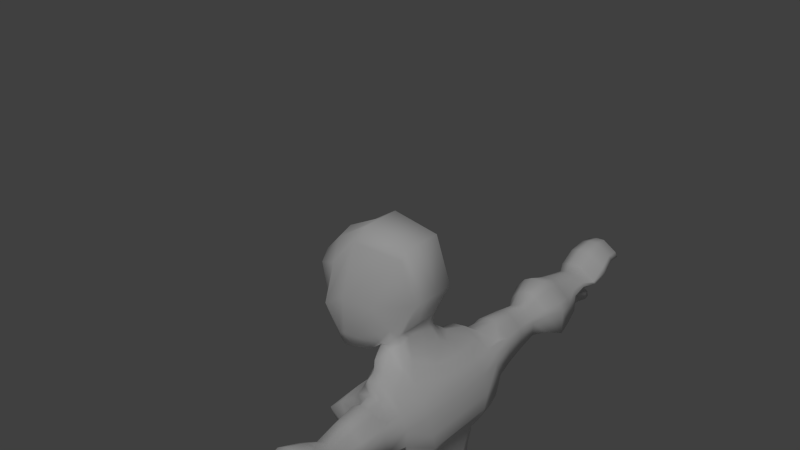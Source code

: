 # Source: goblinModelblend4.blend  (saved by Blender 2.72.0; exported with 4.5.12 LTS)
import bpy
from mathutils import Matrix  # noqa: F401  (used for matrix-valued properties, if any)

bpy.ops.wm.read_factory_settings(use_empty=True)
scene = bpy.context.scene
scene.name = 'Scene'

# ---- collections
col_collection_1 = bpy.data.collections.new('Collection 1'); scene.collection.children.link(col_collection_1)

# ---- materials (node trees are filled in below, after node groups)
mat_material_001 = bpy.data.materials.new('Material.001')
mat_material_001.alpha_threshold = 0.0
mat_material_001.use_transparent_shadow = False
mat_material_001.roughness = 0.5

# ---- material node trees

# ---- world
world_world = bpy.data.worlds.new('World'); scene.world = world_world
world_world.color = (0.05088, 0.05088, 0.05088)
world_world.use_sun_shadow = False
world_world.sun_shadow_jitter_overblur = 0.0
world_world.cycles.sampling_method = 'MANUAL'
world_world.cycles.sample_map_resolution = 256

# ---- lights
light_hemi = bpy.data.lights.new('Hemi', 'SUN')
light_hemi.transmission_factor = 0.0
light_hemi.angle = 0.1993
light_hemi.energy = 1.0
light_hemi.shadow_buffer_clip_start = 0.5
light_hemi.shadow_soft_size = 0.1
light_hemi.shadow_cascade_max_distance = 1000.0
light_hemi.cycles.use_multiple_importance_sampling = False

# ---- meshes
me_cube_001 = bpy.data.meshes.new('Cube.001')
me_cube_001.from_pydata([(0.7936, 0.0, 0.01811), (-0.7603, 0.939, -0.2539), (0.7364, 0.9459, -0.01011), (-0.9193, 0.0, 0.01434), (0.7323, 0.9371, 0.05679), (-0.7553, 0.9632, -0.09675), (0.7046, 0.9552, -0.005734), (-0.8767, 0.6573, 0.06785), (-0.94, 0.0, -0.1905), (-0.9161, 0.0, -0.4127), (0.8605, 0.0, -0.05905), (0.9609, 0.0, -0.08358), (0.7992, 0.0, 0.2513), (-0.9247, 0.0, 0.2139), (0.7356, 0.9575, 0.2567), (-0.8771, 0.6807, 0.2451), (0.8483, 0.0, 0.5002), (-0.8772, 0.0, 0.4539), (0.7793, 0.9604, 0.4907), (-0.838, 0.6745, 0.4679), (0.8801, 0.0, 0.6601), (-0.8894, 0.0, 0.6027), (0.8083, 0.954, 0.6686), (-0.8338, 0.6769, 0.624), (0.9552, 0.0, 0.923), (-0.8357, 0.0, 0.7923), (0.8978, 0.9853, 0.9621), (-0.7814, 0.8191, 0.8046), (1.109, 0.0, 1.165), (-0.6751, 0.0, 1.058), (1.131, 1.04, 1.207), (-0.6381, 0.8481, 1.104), (1.251, 0.0, 1.363), (-0.7061, 0.0, 1.331), (1.2, 1.103, 1.419), (-0.6497, 1.096, 1.377), (1.258, 0.0, 1.659), (-0.6535, 0.0, 1.614), (1.14, 1.316, 1.714), (-0.599, 1.223, 1.637), (1.155, 0.0, 1.985), (-0.3751, 0.0, 1.927), (1.101, 1.233, 1.975), (-0.3282, 1.24, 1.891), (1.077, 0.0, 2.125), (-0.09218, 0.0, 2.11), (1.031, 1.238, 2.095), (-0.07478, 1.238, 2.055), (0.9674, 0.0, 2.295), (-0.02144, 0.0, 2.308), (0.9255, 1.208, 2.22), (0.008377, 1.199, 2.176), (0.7268, 0.0, 2.435), (0.7368, 1.08, 2.402), (0.0415, 1.058, 2.273), (0.5011, 0.0, 2.644), (-0.08737, 0.0, 2.522), (0.3367, 0.0, 2.953), (0.3009, 0.4326, 2.866), (-0.9252, 0.4976, 0.2317), (-0.9377, 0.5969, -0.195), (-0.9198, 0.4857, 0.03301), (0.9682, 0.5716, -0.09449), (0.8586, 0.6053, 0.01495), (-0.9119, 0.5705, -0.4152), (0.9289, 0.5951, -0.07254), (0.8643, 0.6177, 0.2435), (-0.8779, 0.4975, 0.4698), (0.9133, 0.6175, 0.4911), (-0.8899, 0.6107, 0.602), (0.9452, 0.6109, 0.6521), (-0.835, 0.6272, 0.7951), (1.021, 0.6264, 0.9159), (-0.6752, 0.6516, 1.06), (1.175, 0.6509, 1.158), (-0.7065, 0.6857, 1.333), (1.252, 0.6852, 1.366), (-0.6529, 0.7669, 1.616), (1.258, 0.7669, 1.662), (-0.3752, 0.7684, 1.927), (1.155, 0.7681, 1.985), (-0.09689, 0.7667, 2.105), (1.078, 0.7671, 2.124), (-0.03059, 0.7208, 2.271), (0.9726, 0.7223, 2.243), (0.7495, 0.6172, 2.372), (-0.08707, 0.5995, 2.521), (0.5104, 0.3821, 2.628), (-0.2598, 1.127, -0.1102), (0.2943, 1.124, -0.08803), (0.3643, 1.074, -0.2414), (-0.2258, 1.078, -0.3267), (-0.3596, 1.123, 0.01212), (0.299, 1.123, 0.01061), (-0.3599, 1.145, 0.2232), (0.3012, 1.144, 0.2267), (-0.3152, 1.144, 0.4624), (0.3467, 1.145, 0.4673), (-0.309, 1.133, 0.6127), (0.3643, 1.132, 0.6206), (-0.2437, 1.16, 0.8381), (0.4317, 1.161, 0.8556), (-0.09856, 1.201, 1.079), (0.5787, 1.206, 1.091), (-0.08708, 1.26, 1.321), (0.6296, 1.262, 1.326), (-0.03744, 1.406, 1.665), (0.5417, 1.276, 1.579), (0.2781, 1.409, 2.203), (0.7067, 1.413, 2.203), (0.3691, 1.322, 2.384), (0.6274, 1.338, 2.392), (0.1798, 1.144, 2.486), (0.454, 1.157, 2.526), (0.1088, 0.9041, 2.492), (-0.02029, 0.7316, 2.589), (0.3267, 0.0, 3.087), (-0.2037, 0.0, 2.519), (-0.1728, 0.412, 2.674), (0.2819, 0.4654, 3.039), (-0.4316, 1.041, -0.4141), (0.7781, 0.8289, -0.2745), (-0.7858, 0.0, -0.5918), (1.127, 0.0, -0.2993), (1.124, 0.5878, -0.3053), (-0.7768, 0.5846, -0.598), (0.3902, 1.131, -0.4069), (-0.04423, 1.134, -0.466), (-0.4157, 1.041, -0.5743), (-0.6539, 0.0, -1.002), (-0.659, 0.2963, -0.9164), (-0.02305, 1.14, -0.6259), (0.6341, 0.9477, -0.482), (-0.3841, 1.038, -0.6297), (1.159, 0.0, -0.5869), (-0.6434, 0.0, -1.011), (-0.4294, 1.031, -0.5701), (-0.01638, 1.077, -0.627), (1.158, 0.5925, -0.5791), (-0.6252, 0.3968, -0.9642), (0.4242, 1.131, -0.5652), (-0.02817, 1.139, -0.6261), (-0.3423, 0.5153, -1.919), (0.5435, 0.6697, -2.011), (0.9088, 0.0, -1.173), (-0.4578, 0.0, -1.096), (0.9163, 0.3967, -1.056), (-0.4629, 0.2767, -1.01), (-0.2258, 0.9826, -1.926), (0.2784, 0.9376, -2.011), (-0.01536, 0.0, -1.383), (0.5523, 0.0, -1.384), (-0.01266, 0.265, -1.293), (0.5634, 0.278, -1.296), (-0.004258, 1.503, 1.736), (0.528, 1.335, 1.639), (0.1392, 1.413, 2.023), (1.048, 1.701, 1.73), (1.045, 1.701, 2.091), (0.9899, 1.701, 2.217), (0.914, 1.533, 2.227), (0.7716, 1.701, 1.667), (0.9302, 2.626, 2.065), (0.7893, 1.701, 2.381), (0.5023, 1.699, 2.449), (0.6944, 1.701, 2.464), (0.2845, 1.701, 1.768), (0.5973, 1.701, 1.645), (0.2218, 1.701, 2.2), (0.9326, 2.626, 1.811), (0.3606, 1.701, 2.381), (0.9896, 2.155, 1.784), (0.9866, 2.155, 2.091), (0.9402, 2.155, 2.198), (0.7547, 2.155, 1.731), (1.027, 2.922, 1.767), (0.5418, 2.153, 2.395), (0.6891, 2.155, 2.408), (0.3407, 2.155, 1.816), (0.6065, 2.155, 1.712), (0.2874, 2.155, 2.184), (1.023, 2.922, 2.111), (0.4054, 2.155, 2.337), (0.7697, 2.155, 2.337), (0.8918, 2.626, 2.153), (0.7382, 2.626, 1.766), (1.155, 3.282, 2.092), (0.5803, 2.625, 2.318), (0.6839, 2.626, 2.327), (0.3955, 2.626, 1.837), (0.6155, 2.626, 1.751), (0.3513, 2.626, 2.141), (1.16, 3.282, 1.625), (0.449, 2.626, 2.268), (0.7506, 2.626, 2.268), (0.9714, 2.922, 2.23), (0.7638, 2.922, 1.708), (1.083, 3.628, 1.648), (0.7806, 2.922, 2.386), (0.513, 2.92, 2.45), (0.6904, 2.922, 2.465), (0.3008, 2.922, 1.803), (0.5981, 2.922, 1.686), (0.2411, 2.922, 2.214), (1.08, 3.628, 2.044), (0.3731, 2.922, 2.386), (1.085, 3.282, 2.255), (0.8024, 3.282, 1.544), (0.9959, 3.981, 2.056), (0.4229, 3.281, 2.552), (0.7026, 3.282, 2.574), (0.1725, 3.282, 1.674), (0.577, 3.282, 1.515), (0.09139, 3.282, 2.233), (0.999, 3.981, 1.738), (0.2709, 3.282, 2.467), (0.8253, 3.282, 2.467), (1.02, 3.628, 2.182), (0.7803, 3.628, 1.579), (0.4447, 5.34, 2.515), (0.7997, 3.628, 2.362), (0.4746, 3.626, 2.435), (0.6956, 3.628, 2.453), (0.2461, 3.628, 1.69), (0.5891, 3.628, 1.554), (0.1773, 3.628, 2.163), (1.069, 4.947, 2.161), (0.3296, 3.628, 2.361), (0.9479, 3.981, 2.166), (0.7558, 3.981, 1.683), (0.7714, 3.981, 2.31), (0.5317, 3.98, 2.371), (0.6879, 3.981, 2.384), (0.3273, 3.981, 1.771), (0.6025, 3.981, 1.663), (0.2721, 3.981, 2.152), (0.3942, 3.981, 2.31), (0.2865, 4.943, 2.269), (0.9137, 5.341, 2.339), (0.5661, 4.298, 2.298), (0.7806, 4.299, 2.263), (0.8107, 4.254, 1.791), (0.4399, 5.643, 2.457), (0.2898, 5.341, 2.463), (0.8944, 4.855, 2.041), (0.8056, 5.288, 2.193), (1.006, 4.947, 2.272), (0.4431, 4.299, 2.263), (0.4919, 4.512, 1.902), (0.4626, 1.029, -1.548), (-0.2832, 1.123, -1.543), (0.819, 0.6468, -1.56), (-0.4483, 0.4233, -1.543), (0.3105, 1.226, -1.544), (-0.0018, 1.233, -1.54), (0.2573, 0.952, -2.134), (-0.2916, 1.028, -2.134), (0.6384, 0.4241, -1.533), (-0.2855, 0.295, -1.55), (0.4843, 0.6679, -2.134), (-0.3913, 0.5257, -2.128), (0.02002, 0.3, -1.548), (0.3952, 0.3029, -1.554), (0.1751, 1.079, -2.011), (-0.03779, 1.08, -2.011), (-0.3768, 0.4955, -2.24), (0.4962, 0.6644, -2.251), (0.4199, 0.5642, -1.984), (-0.251, 0.4495, -2.011), (-0.2661, 1.064, -2.246), (0.2443, 0.9798, -2.251), (-0.02881, 0.4557, -2.011), (0.25, 0.4554, -2.011), (0.1689, 1.102, -2.134), (-0.01335, 1.103, -2.134), (0.2386, 0.9908, -2.376), (-0.233, 1.073, -2.376), (0.3785, 0.549, -2.107), (-0.1959, 0.4342, -2.134), (0.4849, 0.6824, -2.376), (-0.3413, 0.5195, -2.369), (-0.005665, 0.4408, -2.134), (0.2331, 0.4406, -2.134), (0.1462, 1.146, -2.251), (-0.05617, 1.148, -2.251), (-0.2632, 0.58, -2.486), (0.4716, 0.7138, -2.493), (0.3787, 0.5198, -2.224), (-0.2588, 0.4051, -2.251), (-0.167, 1.061, -2.493), (0.2525, 0.988, -2.493), (-0.04764, 0.4123, -2.251), (0.2174, 0.4121, -2.251), (0.1426, 1.153, -2.376), (-0.0552, 1.155, -2.376), (0.37, 0.5436, -2.349), (-0.2533, 0.4288, -2.376), (-0.04686, 0.436, -2.376), (0.2122, 0.4357, -2.376), (0.1671, 1.133, -2.493), (-0.008807, 1.134, -2.493), (0.5171, 1.166, -3.105), (-0.03282, 1.262, -3.105), (0.3694, 0.603, -2.466), (-0.185, 0.4883, -2.493), (0.8043, 0.8069, -3.105), (-0.159, 0.5913, -3.099), (-0.00139, 0.4946, -2.493), (0.229, 0.4944, -2.493), (-0.281, 0.5905, -2.692), (0.6081, 0.7735, -2.699), (-0.1645, 1.193, -2.699), (0.343, 1.105, -2.699), (0.2398, 1.28, -2.699), (0.02688, 1.282, -2.699), (-0.04688, 0.6081, -3.442), (0.815, 0.8688, -3.448), (0.4845, 0.6154, -2.672), (-0.1863, 0.5006, -2.699), (0.06603, 1.391, -3.448), (0.558, 1.281, -3.448), (0.03585, 0.5082, -2.699), (0.3147, 0.508, -2.699), (0.4052, 1.356, -3.105), (0.1746, 1.358, -3.105), (0.5809, 1.33, -3.672), (0.0762, 1.454, -3.581), (0.6704, 0.616, -3.08), (-0.05645, 0.5112, -3.105), (0.8334, 0.8627, -3.72), (-0.03475, 0.5551, -3.554), (0.1843, 0.5195, -3.105), (0.4864, 0.5192, -3.105), (0.4579, 1.498, -3.448), (0.2516, 1.5, -3.448), (-0.0601, 0.6372, -3.719), (0.7823, 0.8627, -3.86), (0.6951, 0.6346, -3.423), (0.04489, 0.5298, -3.448), (0.03603, 1.416, -3.742), (0.5298, 1.33, -3.813), (0.2603, 0.5393, -3.448), (0.5305, 0.539, -3.448), (0.4826, 1.576, -3.653), (0.2585, 1.578, -3.615), (0.7157, 0.5835, -3.673), (0.05543, 0.4786, -3.577), (0.2671, 0.4894, -3.617), (0.5539, 0.4891, -3.667), (0.4315, 1.576, -3.794), (0.2287, 1.578, -3.756), (0.6646, 0.5835, -3.814), (0.02562, 0.4786, -3.718), (0.2373, 0.4894, -3.758), (0.5028, 0.4891, -3.808), (-0.3096, 0.6479, -3.969), (0.826, 0.9053, -4.149), (-0.1757, 1.503, -3.993), (0.4747, 1.418, -4.101), (0.3378, 1.689, -4.083), (0.0557, 1.691, -4.045), (0.6615, 0.5987, -4.1), (-0.2268, 0.4835, -4.007), (-0.5076, 0.7923, -4.107), (0.06759, 0.4953, -4.047), (0.4371, 0.4949, -4.096), (-0.4376, 0.8046, -4.056), (0.8104, 0.9711, -4.311), (-0.3043, 1.498, -4.064), (0.4383, 1.386, -4.269), (0.2935, 1.605, -4.253), (-0.005331, 1.607, -4.219), (0.8222, 0.9561, -4.724), (0.6362, 0.7232, -4.267), (-0.3046, 0.63, -4.185), (-0.3358, 1.445, -4.167), (0.4249, 1.371, -4.57), (0.007263, 0.6396, -4.22), (0.3986, 0.6393, -4.265), (-0.04896, 1.592, -4.386), (0.08018, 1.474, -4.642), (-0.4485, 1.534, -4.224), (0.6417, 0.7082, -4.629), (0.3563, 1.036, -4.804), (-0.5685, 0.8447, -4.147), (0.3824, 0.6243, -4.554), (0.2701, 1.59, -4.51), (-0.3685, 0.615, -4.262), (-0.03551, 0.6246, -4.391), (-0.02735, 1.705, -4.579), (-0.2491, 1.708, -4.449), (-1.031, 0.8673, -4.406), (-0.8918, 1.044, -4.934), (0.2326, 0.7737, -4.708), (-0.4712, 0.6752, -4.318), (-1.014, 1.511, -4.46), (-0.9338, 1.454, -4.809), (-0.2398, 0.6853, -4.454), (0.05067, 0.685, -4.625), (-0.2949, 1.451, -4.132), (0.5167, 1.378, -4.428), (0.3516, 1.597, -4.39), (0.0112, 1.599, -4.311), (0.9406, 0.9636, -4.526), (-0.4806, 0.7985, -4.083), (0.7452, 0.7157, -4.456), (-0.3297, 0.6225, -4.232), (0.02555, 0.6321, -4.314), (0.4714, 0.6318, -4.417), (-0.4396, 1.515, -4.721), (-0.7133, 1.576, -4.346), (-0.2967, 1.034, -4.86), (-0.7729, 0.8208, -4.285), (-0.4953, 1.768, -4.667), (-0.6101, 1.77, -4.555), (-1.231, 1.374, -4.843), (-1.294, 1.428, -4.546), (-0.3503, 0.747, -4.795), (-0.7251, 0.6391, -4.443), (-1.197, 1.047, -4.943), (-1.307, 0.9142, -4.503), (-0.6053, 0.6502, -4.56), (-0.4549, 0.6498, -4.706), (-0.9502, 1.669, -4.76), (-0.9839, 1.671, -4.659), (-1.484, 0.971, -4.58), (-1.407, 1.062, -4.922), (-0.9037, 0.7995, -4.88), (-1.018, 0.7076, -4.558), (-1.475, 1.354, -4.61), (-1.43, 1.306, -4.852), (-0.9825, 0.7171, -4.663), (-0.9383, 0.7168, -4.795), (-1.243, 1.546, -4.805), (-1.27, 1.547, -4.725), (-1.541, 1.174, -4.81), (-1.559, 1.192, -4.756), (-1.207, 0.852, -4.9), (-1.297, 0.7786, -4.645), (-1.531, 1.103, -4.837), (-1.562, 1.056, -4.744), (-1.269, 0.7862, -4.729), (-1.234, 0.7859, -4.833), (-1.439, 1.434, -4.825), (-1.458, 1.435, -4.769), (-1.413, 0.9164, -4.892), (-1.477, 0.8616, -4.713), (-1.457, 0.8673, -4.771), (-1.432, 0.8671, -4.845), (-1.544, 1.211, -4.799), (-1.552, 1.211, -4.776), (-1.54, 1.138, -4.809), (-1.556, 1.136, -4.762), (-1.534, 1.06, -4.825), (-1.559, 1.044, -4.754), (-1.544, 1.151, -4.798), (-1.551, 1.151, -4.779), (-1.551, 1.046, -4.777), (-1.542, 1.046, -4.807), (-0.1192, 1.394, -3.222), (-0.08818, 1.434, -3.338), (0.6526, 1.282, -3.183), (0.6692, 1.316, -3.298), (0.4952, 1.521, -3.163), (0.515, 1.567, -3.277), (0.1904, 1.59, -3.288), (0.1672, 1.543, -3.173), (0.9594, 0.8535, -3.317), (0.9558, 0.8321, -3.203), (-0.2552, 0.5466, -3.255), (-0.2178, 0.5523, -3.37), (0.7918, 0.5226, -3.311), (0.7803, 0.5133, -3.197), (-0.06892, 0.3777, -3.242), (-0.03591, 0.3841, -3.357), (0.2125, 0.3774, -3.228), (0.2381, 0.384, -3.342), (0.5535, 0.3884, -3.339), (0.5378, 0.3815, -3.224), (0.1692, 1.412, -3.155), (0.9154, 0.8891, -3.177), (0.7509, 0.6663, -3.166), (0.5241, 0.5705, -3.192), (-0.09612, 1.307, -3.191), (0.6164, 1.223, -3.162), (0.4712, 1.399, -3.147), (-0.2296, 0.6802, -3.214), (-0.06559, 0.5666, -3.205), (0.205, 0.5681, -3.195), (-0.2813, 1.073, -1.729), (0.3986, 1.003, -1.777), (0.2604, 1.181, -1.776), (-0.02601, 1.189, -1.771), (0.7159, 0.653, -1.787), (-0.4269, 0.4576, -1.723), (0.5509, 0.4655, -1.754), (-0.2797, 0.3402, -1.773), (-0.001999, 0.3439, -1.772), (0.3352, 0.3468, -1.776), (-0.9388, 0.0, -0.159), (0.7086, 0.9473, -0.01822), (-0.7668, 0.961, -0.08688), (0.8707, 0.0, -0.07913), (0.9335, 0.5999, -0.1026), (-0.9384, 0.5965, -0.1688), (0.2961, 1.12, -0.09616), (-0.2633, 1.129, -0.1078), (-0.2716, 1.061, -1.716), (0.3845, 0.9933, -1.766), (0.2512, 1.167, -1.765), (-0.4135, 0.4644, -1.71), (-0.2754, 0.3552, -1.762), (-0.003891, 0.3595, -1.762), (-0.02608, 1.174, -1.761), (0.697, 0.6535, -1.774), (0.5373, 0.4782, -1.743), (0.328, 0.3619, -1.766), (-0.03764, 0.0, 2.433), (0.4991, 0.5842, 2.518), (0.05299, 0.9476, 2.403), (-0.03272, 0.6274, 2.413), (0.3355, 0.2654, 2.954), (0.3145, 0.8061, 2.578), (0.1436, 0.5558, 2.764), (0.3253, 0.3821, 3.086), (-0.08928, 0.463, 2.748), (0.08526, 0.5267, 2.828), (-0.6684, 0.0, 2.273), (0.4014, 0.0, 4.658), (0.3111, 0.4441, 4.456), (-0.6061, 0.3908, 2.412), (0.6948, 0.0, 3.803), (-0.4735, 0.0, 2.39), (-0.4055, 0.3908, 2.472), (0.5962, 0.4441, 3.684), (0.6917, 0.3608, 3.8), (-0.2215, 0.4417, 2.695), (0.163, 0.5646, 3.16), (-0.4852, 0.0, 4.808), (-0.8197, 0.0, 2.216), (-0.8002, 0.3908, 2.367), (-0.5135, 0.6154, 4.589), (0.3986, 0.3608, 4.651), (-0.4377, 0.6192, 2.788), (-0.0856, 0.7421, 3.572), (-0.9724, 0.0, 2.199), (-1.168, 0.0, 4.451), (-0.9428, 0.6891, 4.091), (-0.9838, 0.3908, 2.317), (-0.4861, 0.3608, 4.801), (-0.7475, 0.6737, 2.78), (-0.6375, 0.8309, 3.628), (-1.167, 0.2869, 4.349), (-0.8754, 0.6493, 2.751), (-1.079, 0.7689, 3.308), (-1.102, 0.0, 2.356), (-1.385, 0.0, 4.054), (-1.298, 0.5851, 3.946), (-1.043, 0.4371, 2.455), (-1.365, 0.3672, 4.094), (-0.9971, 0.6071, 2.781), (-1.11, 0.631, 3.297), (-1.12, 0.0, 2.55), (-1.169, 0.4761, 3.204), (-1.128, 0.384, 2.628), (-1.349, 0.0, 3.441), (-1.403, 0.1643, 3.469), (-1.535, 0.0, 2.854), (-1.318, 0.0, 2.893), (-1.38, 0.1932, 2.875), (-0.9437, 0.4194, 2.586), (-1.046, 0.4017, 2.604), (-1.054, 0.0, 2.454), (-1.06, 0.0, 2.519), (-1.333, 0.0, 3.581), (-1.239, 0.3823, 3.095), (-1.327, 0.2388, 3.551), (-1.522, 0.066, 2.87), (-1.373, 0.07351, 3.453), (-1.344, 0.1162, 2.848), (-1.349, 0.0, 3.899), (-1.22, 0.3982, 3.742), (-1.294, 0.0, 3.71), (0.3167, 5.336, 2.34), (0.4611, 4.946, 2.477), (0.7748, 4.947, 2.417), (0.9678, 5.341, 2.243), (0.9386, 4.299, 2.18), (0.8441, 4.265, 1.917), (0.9816, 4.299, 2.116), (0.6207, 5.341, 2.527), (0.7148, 5.341, 2.463), (0.3883, 4.316, 1.949), (0.6656, 4.947, 2.49), (0.2813, 4.947, 2.417), (0.7875, 4.512, 1.619), (0.5413, 4.512, 1.682), (0.7059, 4.299, 2.306), (0.4611, 4.621, 2.297), (0.7748, 4.623, 2.237), (0.2813, 4.623, 2.237), (0.2781, 4.635, 2.116), (1.006, 4.623, 2.092), (0.8744, 4.523, 1.954), (1.038, 4.651, 2.044), (0.6656, 4.623, 2.311), (0.7855, 4.512, 1.794), (0.5185, 4.909, 1.753), (0.7489, 4.916, 1.546), (0.5671, 4.914, 1.603), (0.7369, 4.906, 1.653), (0.8868, 5.644, 2.289), (0.2923, 5.644, 2.407), (0.7691, 5.595, 2.156), (0.3215, 5.621, 2.295), (0.9384, 5.644, 2.197), (0.6076, 5.644, 2.468), (0.6973, 5.644, 2.408), (0.4667, 5.855, 2.248), (0.7458, 5.856, 2.143), (0.3746, 5.856, 2.217), (0.7051, 5.713, 2.144), (0.4152, 5.81, 2.2), (0.778, 5.856, 2.086), (0.5715, 5.856, 2.255), (0.6275, 5.856, 2.217), (0.7804, 4.755, 1.728), (0.7823, 4.755, 1.554), (0.4867, 4.755, 1.836), (0.5361, 4.755, 1.617)], [(108, 109), (131, 141), (145, 135), (109, 163), (135, 129)], [(60, 5, 1, 64), (89, 6, 2, 90), (506, 501, 7, 92), (63, 4, 14, 66), (2, 62, 124, 121), (503, 500, 4, 63), (94, 15, 19, 96), (65, 10, 11, 62), (504, 499, 3, 61), (92, 7, 15, 94), (61, 3, 13, 59), (96, 19, 23, 98), (66, 14, 18, 68), (59, 13, 17, 67), (98, 23, 27, 100), (68, 18, 22, 70), (67, 17, 21, 69), (100, 27, 31, 102), (70, 22, 26, 72), (69, 21, 25, 71), (102, 31, 35, 104), (72, 26, 30, 74), (71, 25, 29, 73), (104, 35, 39, 106), (74, 30, 34, 76), (73, 29, 33, 75), (76, 34, 38, 78), (75, 33, 37, 77), (78, 38, 42, 80), (77, 37, 41, 79), (108, 47, 51, 110), (80, 42, 46, 82), (79, 41, 45, 81), (110, 51, 54, 112), (82, 46, 50, 84), (81, 45, 49, 83), (84, 50, 53, 85), (8, 60, 64, 9), (0, 63, 66, 12), (9, 64, 125, 122), (502, 503, 63, 0), (6, 65, 62, 2), (501, 504, 61, 7), (7, 61, 59, 15), (12, 66, 68, 16), (15, 59, 67, 19), (16, 68, 70, 20), (19, 67, 69, 23), (20, 70, 72, 24), (23, 69, 71, 27), (24, 72, 74, 28), (27, 71, 73, 31), (28, 74, 76, 32), (31, 73, 75, 35), (32, 76, 78, 36), (35, 75, 77, 39), (36, 78, 80, 40), (39, 77, 79, 43), (40, 80, 82, 44), (43, 79, 81, 47), (44, 82, 84, 48), (47, 81, 83, 51), (48, 84, 85, 52), (52, 85, 87, 55), (5, 88, 91, 1), (88, 89, 90, 91), (500, 505, 93, 4), (505, 506, 92, 93), (62, 11, 123, 124), (64, 1, 120, 125), (14, 95, 97, 18), (95, 94, 96, 97), (4, 93, 95, 14), (93, 92, 94, 95), (18, 97, 99, 22), (97, 96, 98, 99), (22, 99, 101, 26), (99, 98, 100, 101), (26, 101, 103, 30), (101, 100, 102, 103), (30, 103, 105, 34), (103, 102, 104, 105), (34, 105, 107, 38), (105, 104, 106, 107), (110, 111, 165, 164), (155, 154, 166, 167), (154, 156, 168, 166), (50, 111, 113, 53), (111, 110, 112, 113), (90, 2, 121, 126), (91, 90, 126, 127), (121, 132, 140, 126), (122, 125, 130, 129), (121, 124, 138, 132), (139, 130, 128, 133), (1, 91, 127, 120), (129, 130, 139, 147, 145), (133, 141, 254, 250), (127, 141, 133, 128, 120), (124, 123, 134, 138), (125, 120, 128, 130), (139, 133, 250, 252), (138, 134, 144, 146), (141, 140, 253, 254), (138, 146, 257, 251), (147, 139, 252, 258), (151, 153, 146, 144), (146, 153, 262, 257), (152, 147, 258, 261), (145, 147, 152, 150), (150, 152, 153, 151), (153, 152, 261, 262), (107, 155, 167, 161), (107, 106, 154, 155), (167, 166, 178, 179), (159, 163, 165, 160), (166, 168, 180, 178), (168, 170, 182, 180), (161, 167, 179, 174), (111, 50, 160, 165), (50, 46, 159, 160), (46, 42, 158, 159), (42, 38, 157, 158), (38, 107, 161, 157), (179, 178, 189, 190), (178, 180, 191, 189), (180, 182, 193, 191), (174, 179, 190, 185), (164, 165, 177, 176), (159, 158, 172, 173), (158, 157, 171, 172), (157, 161, 174, 171), (190, 189, 201, 202), (189, 191, 203, 201), (191, 193, 205, 203), (185, 190, 202, 196), (176, 177, 188, 187), (173, 172, 162, 184), (172, 171, 169, 162), (171, 174, 185, 169), (202, 201, 211, 212), (201, 203, 213, 211), (203, 205, 215, 213), (196, 202, 212, 207), (187, 188, 200, 199), (184, 162, 181, 195), (162, 169, 175, 181), (169, 185, 196, 175), (212, 211, 223, 224), (211, 213, 225, 223), (213, 215, 227, 225), (207, 212, 224, 218), (199, 200, 210, 209), (195, 181, 186, 206), (181, 175, 192, 186), (175, 196, 207, 192), (214, 229, 241, 588), (208, 214, 588, 589), (225, 227, 236, 235), (231, 232, 597, 239), (209, 210, 222, 221), (206, 186, 204, 217), (186, 192, 197, 204), (192, 207, 218, 197), (235, 236, 247, 248), (232, 230, 240, 597), (228, 208, 589, 587), (222, 220, 230, 232), (229, 234, 595, 241), (220, 217, 228, 230), (233, 235, 248, 596), (230, 228, 587, 240), (224, 234, 229, 218), (233, 234, 224, 223), (234, 233, 596, 595), (236, 231, 239, 247), (510, 507, 148, 142), (509, 508, 149, 263), (513, 509, 263, 264), (514, 515, 267, 143), (511, 510, 142, 268), (515, 516, 272, 267), (512, 511, 268, 271), (516, 512, 271, 272), (132, 138, 251, 249), (142, 148, 256, 260), (263, 149, 255, 273), (264, 263, 273, 274), (143, 267, 277, 259), (268, 142, 260, 278), (267, 272, 282, 277), (271, 268, 278, 281), (272, 271, 281, 282), (507, 513, 264, 148), (508, 514, 143, 149), (260, 256, 269, 265), (273, 255, 270, 283), (274, 273, 283, 284), (259, 277, 287, 266), (278, 260, 265, 288), (277, 282, 292, 287), (281, 278, 288, 291), (282, 281, 291, 292), (148, 264, 274, 256), (149, 143, 259, 255), (265, 269, 276, 280), (283, 270, 275, 293), (284, 283, 293, 294), (266, 287, 295, 279), (288, 265, 280, 296), (287, 292, 298, 295), (291, 288, 296, 297), (292, 291, 297, 298), (256, 274, 284, 269), (255, 259, 266, 270), (280, 276, 289, 285), (293, 275, 290, 299), (294, 293, 299, 300), (279, 295, 303, 286), (296, 280, 285, 304), (295, 298, 308, 303), (297, 296, 304, 307), (298, 297, 307, 308), (269, 284, 294, 276), (270, 266, 279, 275), (285, 289, 311, 309), (299, 290, 312, 313), (300, 299, 313, 314), (286, 303, 317, 310), (304, 285, 309, 318), (303, 308, 322, 317), (307, 304, 318, 321), (308, 307, 321, 322), (276, 294, 300, 289), (275, 279, 286, 290), (309, 311, 302, 306), (313, 312, 301, 323), (314, 313, 323, 324), (310, 317, 327, 305), (318, 309, 306, 328), (317, 322, 332, 327), (321, 318, 328, 331), (322, 321, 331, 332), (289, 300, 314, 311), (290, 286, 310, 312), (470, 460, 319, 315), (464, 462, 320, 333), (465, 464, 333, 334), (467, 471, 337, 316), (474, 470, 315, 338), (471, 477, 342, 337), (476, 474, 338, 341), (477, 476, 341, 342), (311, 314, 324, 302), (312, 310, 305, 301), (315, 319, 326, 330), (333, 320, 325, 343), (334, 333, 343, 344), (316, 337, 345, 329), (338, 315, 330, 346), (337, 342, 348, 345), (341, 338, 346, 347), (342, 341, 347, 348), (460, 465, 334, 319), (462, 467, 316, 320), (330, 326, 339, 335), (343, 325, 340, 349), (344, 343, 349, 350), (329, 345, 351, 336), (346, 330, 335, 352), (345, 348, 354, 351), (347, 346, 352, 353), (348, 347, 353, 354), (319, 334, 344, 326), (320, 316, 329, 325), (335, 339, 357, 355), (349, 340, 358, 359), (350, 349, 359, 360), (336, 351, 361, 356), (352, 335, 355, 362), (351, 354, 365, 361), (353, 352, 362, 364), (354, 353, 364, 365), (326, 344, 350, 339), (325, 329, 336, 340), (355, 357, 368, 366), (359, 358, 369, 370), (360, 359, 370, 371), (356, 361, 373, 367), (362, 355, 366, 374), (361, 365, 378, 373), (364, 362, 374, 377), (365, 364, 377, 378), (339, 350, 360, 357), (340, 336, 356, 358), (405, 408, 385, 382), (357, 360, 371, 368), (358, 356, 367, 369), (386, 376, 380, 389), (388, 387, 394, 397), (384, 381, 410, 412), (389, 380, 409, 413), (390, 389, 413, 414), (383, 393, 417, 411), (394, 384, 412, 418), (393, 398, 422, 417), (397, 394, 418, 421), (398, 397, 421, 422), (376, 372, 383, 380), (366, 368, 399, 404), (370, 369, 400, 401), (371, 370, 401, 402), (367, 373, 405, 403), (374, 366, 404, 406), (373, 378, 408, 405), (377, 374, 406, 407), (378, 377, 407, 408), (368, 371, 402, 399), (369, 367, 403, 400), (412, 410, 395, 391), (413, 409, 396, 423), (414, 413, 423, 424), (411, 417, 427, 392), (418, 412, 391, 428), (417, 422, 432, 427), (421, 418, 428, 431), (422, 421, 431, 432), (381, 390, 414, 410), (380, 383, 411, 409), (391, 395, 416, 420), (423, 396, 415, 433), (424, 423, 433, 434), (392, 427, 437, 419), (428, 391, 420, 438), (427, 432, 442, 437), (431, 428, 438, 441), (432, 431, 441, 442), (410, 414, 424, 395), (409, 411, 392, 396), (420, 416, 429, 425), (433, 415, 430, 443), (434, 433, 443, 444), (419, 437, 445, 426), (438, 420, 425, 446), (437, 442, 448, 445), (441, 438, 446, 447), (442, 441, 447, 448), (395, 424, 434, 416), (396, 392, 419, 415), (425, 429, 436, 440), (443, 430, 435, 449), (444, 443, 449, 450), (426, 445, 453, 439), (446, 425, 440, 454), (445, 448, 458, 453), (447, 446, 454, 457), (448, 447, 457, 458), (416, 434, 444, 429), (415, 419, 426, 430), (436, 450, 456, 452), (440, 436, 452, 454), (449, 435, 451, 455), (450, 449, 455, 456), (458, 455, 451, 453), (454, 452, 456, 457), (457, 456, 455, 458), (435, 439, 453, 451), (429, 444, 450, 436), (430, 426, 439, 435), (486, 483, 459, 469), (469, 459, 460, 470), (485, 484, 461, 463), (463, 461, 462, 464), (479, 485, 463, 466), (466, 463, 464, 465), (480, 481, 472, 468), (468, 472, 471, 467), (487, 486, 469, 473), (473, 469, 470, 474), (481, 482, 478, 472), (472, 478, 477, 471), (488, 487, 473, 475), (475, 473, 474, 476), (482, 488, 475, 478), (478, 475, 476, 477), (483, 479, 466, 459), (459, 466, 465, 460), (484, 480, 468, 461), (461, 468, 467, 462), (306, 302, 483, 486), (323, 301, 484, 485), (324, 323, 485, 479), (305, 327, 481, 480), (328, 306, 486, 487), (327, 332, 482, 481), (331, 328, 487, 488), (332, 331, 488, 482), (302, 324, 479, 483), (301, 305, 480, 484), (252, 250, 489, 494), (253, 249, 490, 491), (254, 253, 491, 492), (251, 257, 495, 493), (258, 252, 494, 496), (257, 262, 498, 495), (261, 258, 496, 497), (262, 261, 497, 498), (250, 254, 492, 489), (249, 251, 493, 490), (88, 5, 501, 506), (65, 6, 500, 503), (60, 8, 499, 504), (10, 65, 503, 502), (5, 60, 504, 501), (6, 89, 505, 500), (89, 88, 506, 505), (494, 489, 507, 510), (491, 490, 508, 509), (492, 491, 509, 513), (493, 495, 515, 514), (496, 494, 510, 511), (495, 498, 516, 515), (497, 496, 511, 512), (498, 497, 512, 516), (489, 492, 513, 507), (490, 493, 514, 508), (127, 126, 140, 141), (140, 132, 249, 253), (236, 227, 221, 231), (227, 215, 209, 221), (215, 205, 199, 209), (205, 193, 187, 199), (193, 182, 176, 187), (182, 170, 164, 176), (557, 561, 563, 575, 576, 581), (119, 526, 537, 534), (118, 117, 532, 533), (524, 119, 534, 535), (525, 118, 533, 536), (526, 525, 536, 537), (531, 535, 542, 528), (534, 537, 544, 529), (533, 532, 527, 530), (535, 534, 529, 542), (536, 533, 530, 543), (537, 536, 543, 544), (529, 544, 551, 541), (528, 542, 549, 538), (530, 527, 539, 540), (542, 529, 541, 549), (543, 530, 540, 550), (544, 543, 550, 551), (538, 549, 552, 546), (541, 551, 554, 547), (540, 539, 545, 548), (549, 541, 547, 552), (550, 540, 548, 553), (551, 550, 553, 554), (547, 554, 561, 557), (546, 552, 559, 556), (548, 545, 555, 558), (552, 547, 557, 559), (553, 548, 558, 560), (554, 553, 560, 561), (570, 558, 555, 572), (564, 560, 570, 571), (563, 561, 560, 564), (564, 562, 568, 579, 569), (563, 564, 569, 575), (578, 566, 569, 577), (577, 569, 579), (576, 575, 569, 566), (574, 576, 566, 578, 565), (564, 571, 573, 562), (571, 570, 572, 573), (582, 581, 576, 574), (565, 578, 577, 567), (567, 577, 579, 568), (560, 558, 570), (116, 524, 535, 531), (556, 559, 557, 580), (580, 557, 581, 582), (204, 208, 228, 217), (223, 225, 235, 233), (197, 214, 208, 204), (222, 232, 231, 221), (214, 197, 218, 229), (588, 606, 248, 601, 603), (603, 601, 237, 244), (240, 587, 602, 599), (597, 240, 599, 605), (248, 247, 600, 601), (247, 239, 598, 600), (589, 588, 603, 604), (587, 589, 604, 602), (239, 597, 605, 598), (626, 627, 608, 610), (588, 241, 595, 606), (610, 608, 609, 607), (628, 626, 610, 607), (629, 628, 607, 609), (627, 629, 609, 608), (244, 237, 583, 245), (599, 602, 246, 585), (605, 599, 585, 593), (601, 600, 594, 237), (600, 598, 584, 594), (604, 603, 244, 226), (602, 604, 226, 246), (598, 605, 593, 584), (245, 583, 614, 613), (585, 246, 238, 591), (593, 585, 591, 590), (237, 594, 243, 583), (594, 584, 219, 243), (226, 244, 245, 586), (246, 226, 586, 238), (584, 593, 590, 219), (613, 614, 622, 621), (591, 238, 611, 617), (590, 591, 617, 616), (583, 243, 612, 614), (243, 219, 242, 612), (586, 245, 613, 615), (238, 586, 615, 611), (219, 590, 616, 242), (618, 624, 625, 619, 623, 621, 622, 620), (617, 611, 619, 625), (616, 617, 625, 624), (614, 612, 620, 622), (612, 242, 618, 620), (615, 613, 621, 623), (611, 615, 623, 619), (242, 616, 624, 618), (606, 595, 627, 626), (248, 606, 626, 628), (596, 248, 628, 629), (595, 596, 629, 627), (106, 39, 43, 156), (156, 43, 47, 108), (112, 54, 519, 114), (83, 49, 517, 520), (86, 115, 114, 519), (85, 53, 518, 87), (520, 517, 56, 86), (87, 518, 58, 521), (51, 83, 520, 54), (54, 520, 86, 519), (55, 87, 521, 57), (53, 113, 522, 518), (113, 112, 114, 522), (518, 522, 523, 58), (522, 114, 115, 523), (156, 108, 170, 168), (106, 156, 154), (165, 163, 183, 177), (163, 159, 173, 183), (177, 183, 194, 188), (183, 173, 184, 194), (188, 194, 198, 200), (194, 184, 195, 198), (200, 198, 216, 210), (198, 195, 206, 216), (210, 216, 220, 222), (216, 206, 217, 220), (404, 399, 375, 363), (401, 400, 376, 386), (402, 401, 386, 379), (403, 405, 382, 372), (406, 404, 363, 387), (407, 406, 387, 388), (408, 407, 388, 385), (399, 402, 379, 375), (400, 403, 372, 376), (363, 375, 381, 384), (379, 386, 389, 390), (372, 382, 393, 383), (387, 363, 384, 394), (382, 385, 398, 393), (385, 388, 397, 398), (375, 379, 390, 381), (164, 170, 108, 110), (57, 521, 524, 116), (58, 523, 526, 119), (86, 56, 117, 118), (521, 58, 119, 524), (115, 86, 118, 525), (523, 115, 525, 526)])
me_cube_001.polygons.foreach_set('use_smooth', [True] * 588)
_uv = me_cube_001.uv_layers.new(name='UVMap')
_uv.uv.foreach_set('vector', [0.6425, 0.2325, 0.6201, 0.2667, 0.6116, 0.2538, 0.6276, 0.2166, 0.9656, 0.009726, 0.9653, 0.05191, 0.9639, 0.05418, 0.9499, 0.0147, 0.5647, 0.9335, 0.5151, 0.9399, 0.488, 0.926, 0.5533, 0.9225, 0.07571, 0.3536, 0.1169, 0.3503, 0.1199, 0.3735, 0.07992, 0.3767, 0.9639, 0.05418, 0.9637, 0.0879, 0.944, 0.09693, 0.9441, 0.06213, 0.07189, 0.3415, 0.1192, 0.3413, 0.1169, 0.3503, 0.07571, 0.3536, 0.5519, 0.9025, 0.4875, 0.9092, 0.486, 0.8876, 0.5532, 0.8797, 0.966, 0.08407, 0.9932, 0.1293, 0.9849, 0.1331, 0.9637, 0.0879, 0.4828, 0.9502, 0.4272, 0.9534, 0.4257, 0.9372, 0.4712, 0.9313, 0.5533, 0.9225, 0.488, 0.926, 0.4875, 0.9092, 0.5519, 0.9025, 0.4712, 0.9313, 0.4257, 0.9372, 0.4239, 0.9186, 0.4702, 0.9125, 0.5532, 0.8797, 0.486, 0.8876, 0.4848, 0.8726, 0.5518, 0.8652, 0.07992, 0.3767, 0.1199, 0.3735, 0.12, 0.3994, 0.08102, 0.4032, 0.4702, 0.9125, 0.4239, 0.9186, 0.4216, 0.8955, 0.4685, 0.8894, 0.5518, 0.8652, 0.4848, 0.8726, 0.4955, 0.8532, 0.5561, 0.8416, 0.08102, 0.4032, 0.12, 0.3994, 0.1201, 0.4185, 0.08072, 0.4201, 0.4685, 0.8894, 0.4216, 0.8955, 0.4202, 0.8815, 0.4771, 0.8758, 0.5561, 0.8416, 0.4955, 0.8532, 0.5001, 0.82, 0.5684, 0.8164, 0.08072, 0.4201, 0.1201, 0.4185, 0.1213, 0.4513, 0.08138, 0.4486, 0.4771, 0.8758, 0.4202, 0.8815, 0.4184, 0.8624, 0.4776, 0.857, 0.5684, 0.8164, 0.5001, 0.82, 0.5145, 0.7851, 0.5701, 0.7918, 0.08138, 0.4486, 0.1213, 0.4513, 0.1161, 0.4842, 0.08084, 0.4768, 0.4776, 0.857, 0.4184, 0.8624, 0.416, 0.8329, 0.4792, 0.8271, 0.4213, 0.5328, 0.3542, 0.5106, 0.3749, 0.4859, 0.4396, 0.4876, 0.08084, 0.4768, 0.1161, 0.4842, 0.1197, 0.5047, 0.0823, 0.4979, 0.4792, 0.8271, 0.416, 0.8329, 0.4135, 0.8072, 0.4781, 0.8001, 0.0823, 0.4979, 0.1197, 0.5047, 0.1403, 0.5321, 0.08864, 0.5253, 0.305, 0.4947, 0.232, 0.4513, 0.2503, 0.4207, 0.3297, 0.4686, 0.08864, 0.5253, 0.1403, 0.5321, 0.1321, 0.5571, 0.08862, 0.5561, 0.3297, 0.4686, 0.2503, 0.4207, 0.2779, 0.3761, 0.3566, 0.4269, 0.4761, 0.4174, 0.426, 0.4333, 0.4334, 0.4155, 0.4814, 0.3911, 0.08862, 0.5561, 0.1321, 0.5571, 0.1328, 0.5701, 0.0886, 0.5708, 0.3566, 0.4269, 0.2779, 0.3761, 0.3008, 0.3412, 0.3805, 0.394, 0.4814, 0.3911, 0.4334, 0.4155, 0.4261, 0.3944, 0.452, 0.3766, 0.0886, 0.5708, 0.1328, 0.5701, 0.1304, 0.5856, 0.08467, 0.5856, 0.3805, 0.394, 0.3008, 0.3412, 0.315, 0.3193, 0.3884, 0.3723, 0.08467, 0.5856, 0.1304, 0.5856, 0.1191, 0.6105, 0.07559, 0.6101, 0.6797, 0.1861, 0.6425, 0.2325, 0.6276, 0.2166, 0.6616, 0.1721, 0.017, 0.3589, 0.07571, 0.3536, 0.07992, 0.3767, 0.01829, 0.3804, 0.6616, 0.1721, 0.6276, 0.2166, 0.6074, 0.2058, 0.6435, 0.1586, 0.01683, 0.3475, 0.07189, 0.3415, 0.07571, 0.3536, 0.017, 0.3589, 0.9653, 0.05191, 0.966, 0.08407, 0.9637, 0.0879, 0.9639, 0.05418, 0.5151, 0.9399, 0.4828, 0.9502, 0.4712, 0.9313, 0.488, 0.926, 0.488, 0.926, 0.4712, 0.9313, 0.4702, 0.9125, 0.4875, 0.9092, 0.01829, 0.3804, 0.07992, 0.3767, 0.08102, 0.4032, 0.01941, 0.4044, 0.4875, 0.9092, 0.4702, 0.9125, 0.4685, 0.8894, 0.486, 0.8876, 0.01941, 0.4044, 0.08102, 0.4032, 0.08072, 0.4201, 0.0196, 0.42, 0.486, 0.8876, 0.4685, 0.8894, 0.4771, 0.8758, 0.4848, 0.8726, 0.0196, 0.42, 0.08072, 0.4201, 0.08138, 0.4486, 0.01962, 0.4458, 0.4848, 0.8726, 0.4771, 0.8758, 0.4776, 0.857, 0.4955, 0.8532, 0.01962, 0.4458, 0.08138, 0.4486, 0.08084, 0.4768, 0.01929, 0.4723, 0.4955, 0.8532, 0.4776, 0.857, 0.4792, 0.8271, 0.5001, 0.82, 0.01929, 0.4723, 0.08084, 0.4768, 0.0823, 0.4979, 0.01868, 0.4952, 0.5001, 0.82, 0.4792, 0.8271, 0.4781, 0.8001, 0.5145, 0.7851, 0.01868, 0.4952, 0.0823, 0.4979, 0.08864, 0.5253, 0.01774, 0.5232, 0.3542, 0.5106, 0.305, 0.4947, 0.3297, 0.4686, 0.3749, 0.4859, 0.01774, 0.5232, 0.08864, 0.5253, 0.08862, 0.5561, 0.01715, 0.5556, 0.3749, 0.4859, 0.3297, 0.4686, 0.3566, 0.4269, 0.4007, 0.4585, 0.01715, 0.5556, 0.08862, 0.5561, 0.0886, 0.5708, 0.01706, 0.5707, 0.4007, 0.4585, 0.3566, 0.4269, 0.3805, 0.394, 0.426, 0.4333, 0.01706, 0.5707, 0.0886, 0.5708, 0.08467, 0.5856, 0.01695, 0.5897, 0.426, 0.4333, 0.3805, 0.394, 0.3884, 0.3723, 0.4334, 0.4155, 0.01695, 0.5897, 0.08467, 0.5856, 0.07559, 0.6101, 0.01732, 0.6157, 0.01732, 0.6157, 0.07559, 0.6101, 0.05309, 0.643, 0.01724, 0.6445, 0.6201, 0.2667, 0.5772, 0.2962, 0.5613, 0.2797, 0.6116, 0.2538, 0.5772, 0.2962, 0.5366, 0.3305, 0.5218, 0.3227, 0.5613, 0.2797, 0.1192, 0.3413, 0.1674, 0.3378, 0.1669, 0.3467, 0.1169, 0.3503, 0.6169, 0.9285, 0.5647, 0.9335, 0.5533, 0.9225, 0.6165, 0.9181, 0.9637, 0.0879, 0.9849, 0.1331, 0.9618, 0.1433, 0.944, 0.09693, 0.6276, 0.2166, 0.6116, 0.2538, 0.5736, 0.2594, 0.6074, 0.2058, 0.1199, 0.3735, 0.1679, 0.3674, 0.1661, 0.3901, 0.12, 0.3994, 0.6148, 0.8968, 0.5519, 0.9025, 0.5532, 0.8797, 0.617, 0.8732, 0.1169, 0.3503, 0.1669, 0.3467, 0.1679, 0.3674, 0.1199, 0.3735, 0.6165, 0.9181, 0.5533, 0.9225, 0.5519, 0.9025, 0.6148, 0.8968, 0.12, 0.3994, 0.1661, 0.3901, 0.1664, 0.405, 0.1201, 0.4185, 0.617, 0.8732, 0.5532, 0.8797, 0.5518, 0.8652, 0.6173, 0.8584, 0.1201, 0.4185, 0.1664, 0.405, 0.1662, 0.4278, 0.1213, 0.4513, 0.6173, 0.8584, 0.5518, 0.8652, 0.5561, 0.8416, 0.622, 0.8352, 0.1213, 0.4513, 0.1662, 0.4278, 0.1624, 0.4535, 0.1161, 0.4842, 0.622, 0.8352, 0.5561, 0.8416, 0.5684, 0.8164, 0.6347, 0.812, 0.1161, 0.4842, 0.1624, 0.4535, 0.1683, 0.4771, 0.1197, 0.5047, 0.6347, 0.812, 0.5684, 0.8164, 0.5701, 0.7918, 0.6387, 0.7888, 0.1197, 0.5047, 0.1683, 0.4771, 0.1864, 0.4955, 0.1403, 0.5321, 0.5106, 0.5576, 0.4213, 0.5328, 0.4396, 0.4876, 0.5087, 0.5229, 0.737, 0.6455, 0.7422, 0.6237, 0.7734, 0.6247, 0.7703, 0.6399, 0.7355, 0.7476, 0.7284, 0.7058, 0.7594, 0.7144, 0.7661, 0.7479, 0.7284, 0.7058, 0.7372, 0.682, 0.7648, 0.6722, 0.7594, 0.7144, 0.1304, 0.5856, 0.1443, 0.6173, 0.1282, 0.6387, 0.1191, 0.6105, 0.5119, 0.3797, 0.4814, 0.3911, 0.452, 0.3766, 0.481, 0.3617, 0.9499, 0.0147, 0.9639, 0.05418, 0.9441, 0.06213, 0.9316, 0.01344, 0.5613, 0.2797, 0.5218, 0.3227, 0.5093, 0.3115, 0.5377, 0.2801, 0.9441, 0.06213, 0.9244, 0.04461, 0.9147, 0.01706, 0.9316, 0.01344, 0.6435, 0.1586, 0.6074, 0.2058, 0.5948, 0.1563, 0.614, 0.1305, 0.9441, 0.06213, 0.944, 0.09693, 0.9224, 0.1013, 0.9244, 0.04461, 0.5822, 0.1608, 0.5948, 0.1563, 0.5618, 0.247, 0.5559, 0.2439, 0.6116, 0.2538, 0.5613, 0.2797, 0.5377, 0.2801, 0.5736, 0.2594, 0.614, 0.1305, 0.5948, 0.1563, 0.5822, 0.1608, 0.58, 0.1365, 0.6011, 0.1154, 0.5559, 0.2439, 0.5264, 0.2691, 0.4624, 0.211, 0.4813, 0.1903, 0.5377, 0.2801, 0.5264, 0.2691, 0.5559, 0.2439, 0.5618, 0.247, 0.5736, 0.2594, 0.944, 0.09693, 0.9618, 0.1433, 0.9347, 0.152, 0.9224, 0.1013, 0.6074, 0.2058, 0.5736, 0.2594, 0.5618, 0.247, 0.5948, 0.1563, 0.5822, 0.1608, 0.5559, 0.2439, 0.4813, 0.1903, 0.5186, 0.131, 0.9224, 0.1013, 0.9347, 0.152, 0.8723, 0.1639, 0.8741, 0.121, 0.5264, 0.2691, 0.4973, 0.3022, 0.4415, 0.2302, 0.4624, 0.211, 0.9224, 0.1013, 0.8741, 0.121, 0.8178, 0.1178, 0.8261, 0.09173, 0.58, 0.1365, 0.5822, 0.1608, 0.5186, 0.131, 0.5239, 0.1096, 0.8314, 0.1701, 0.8325, 0.141, 0.8741, 0.121, 0.8723, 0.1639, 0.8741, 0.121, 0.8325, 0.141, 0.8028, 0.1388, 0.8178, 0.1178, 0.5533, 0.08158, 0.58, 0.1365, 0.5239, 0.1096, 0.5249, 0.07855, 0.6011, 0.1154, 0.58, 0.1365, 0.5533, 0.08158, 0.5802, 0.06925, 0.5802, 0.06925, 0.5533, 0.08158, 0.5413, 0.02501, 0.5657, 0.01985, 0.5413, 0.02501, 0.5533, 0.08158, 0.5249, 0.07855, 0.5219, 0.04349, 0.7306, 0.7525, 0.7355, 0.7476, 0.7661, 0.7479, 0.7697, 0.7629, 0.7306, 0.7525, 0.7184, 0.7072, 0.7284, 0.7058, 0.7355, 0.7476, 0.7661, 0.7479, 0.7594, 0.7144, 0.8069, 0.7126, 0.8096, 0.7411, 0.7769, 0.5924, 0.7747, 0.6144, 0.7734, 0.6247, 0.7618, 0.5964, 0.7594, 0.7144, 0.7648, 0.6722, 0.8073, 0.6753, 0.8069, 0.7126, 0.7648, 0.6722, 0.7681, 0.6528, 0.8084, 0.6569, 0.8073, 0.6753, 0.7697, 0.7629, 0.7661, 0.7479, 0.8096, 0.7411, 0.8114, 0.7556, 0.7422, 0.6237, 0.7338, 0.5923, 0.7618, 0.5964, 0.7734, 0.6247, 0.7338, 0.5923, 0.738, 0.5785, 0.7769, 0.5924, 0.7618, 0.5964, 0.738, 0.5785, 0.7385, 0.5664, 0.778, 0.5807, 0.7769, 0.5924, 0.7471, 0.8209, 0.7439, 0.7993, 0.7739, 0.787, 0.7847, 0.8145, 0.7439, 0.7993, 0.7306, 0.7525, 0.7697, 0.7629, 0.7739, 0.787, 0.8096, 0.7411, 0.8069, 0.7126, 0.8581, 0.7114, 0.8589, 0.7377, 0.8069, 0.7126, 0.8073, 0.6753, 0.8575, 0.6764, 0.8581, 0.7114, 0.8073, 0.6753, 0.8084, 0.6569, 0.8574, 0.6589, 0.8575, 0.6764, 0.8114, 0.7556, 0.8096, 0.7411, 0.8589, 0.7377, 0.8595, 0.7507, 0.7703, 0.6399, 0.7734, 0.6247, 0.811, 0.6301, 0.8095, 0.6434, 0.7769, 0.5924, 0.778, 0.5807, 0.8167, 0.5875, 0.8155, 0.5975, 0.7847, 0.8145, 0.7739, 0.787, 0.8137, 0.7777, 0.8198, 0.8032, 0.7739, 0.787, 0.7697, 0.7629, 0.8114, 0.7556, 0.8137, 0.7777, 0.8589, 0.7377, 0.8581, 0.7114, 0.8887, 0.7093, 0.8887, 0.7366, 0.8581, 0.7114, 0.8575, 0.6764, 0.8895, 0.6749, 0.8887, 0.7093, 0.8575, 0.6764, 0.8574, 0.6589, 0.8894, 0.6577, 0.8895, 0.6749, 0.8595, 0.7507, 0.8589, 0.7377, 0.8887, 0.7366, 0.8888, 0.7511, 0.8095, 0.6434, 0.811, 0.6301, 0.8575, 0.6332, 0.8573, 0.6439, 0.8155, 0.5975, 0.8167, 0.5875, 0.8582, 0.5926, 0.8576, 0.6012, 0.8198, 0.8032, 0.8137, 0.7777, 0.8607, 0.7717, 0.8593, 0.7961, 0.8137, 0.7777, 0.8114, 0.7556, 0.8595, 0.7507, 0.8607, 0.7717, 0.8887, 0.7366, 0.8887, 0.7093, 0.9193, 0.7092, 0.9197, 0.736, 0.8887, 0.7093, 0.8895, 0.6749, 0.9169, 0.6764, 0.9193, 0.7092, 0.8895, 0.6749, 0.8894, 0.6577, 0.916, 0.6589, 0.9169, 0.6764, 0.8888, 0.7511, 0.8887, 0.7366, 0.9197, 0.736, 0.9197, 0.7511, 0.8573, 0.6439, 0.8575, 0.6332, 0.8879, 0.6312, 0.8886, 0.6455, 0.8576, 0.6012, 0.8582, 0.5926, 0.8855, 0.5935, 0.8853, 0.6047, 0.8593, 0.7961, 0.8607, 0.7717, 0.8908, 0.774, 0.8858, 0.804, 0.8607, 0.7717, 0.8595, 0.7507, 0.8888, 0.7511, 0.8908, 0.774, 0.9197, 0.736, 0.9193, 0.7092, 0.9412, 0.7108, 0.9427, 0.7356, 0.9193, 0.7092, 0.9169, 0.6764, 0.9408, 0.678, 0.9412, 0.7108, 0.9169, 0.6764, 0.916, 0.6589, 0.941, 0.6597, 0.9408, 0.678, 0.9197, 0.7511, 0.9197, 0.736, 0.9427, 0.7356, 0.9436, 0.7492, 0.8886, 0.6455, 0.8879, 0.6312, 0.9154, 0.6298, 0.9155, 0.6479, 0.8853, 0.6047, 0.8855, 0.5935, 0.9178, 0.5889, 0.9164, 0.6035, 0.8858, 0.804, 0.8908, 0.774, 0.9212, 0.7743, 0.9185, 0.8078, 0.8908, 0.774, 0.8888, 0.7511, 0.9197, 0.7511, 0.9212, 0.7743, 0.9461, 0.3576, 0.9268, 0.3447, 0.9494, 0.3218, 0.9631, 0.324, 0.2009, 0.9805, 0.1673, 0.989, 0.1777, 0.95, 0.2055, 0.9438, 0.9408, 0.678, 0.941, 0.6597, 0.9697, 0.6596, 0.9693, 0.6765, 0.2675, 0.98, 0.2506, 0.9805, 0.2461, 0.9424, 0.2637, 0.941, 0.9155, 0.6479, 0.9154, 0.6298, 0.9426, 0.6297, 0.9414, 0.6473, 0.9164, 0.6035, 0.9178, 0.5889, 0.948, 0.5918, 0.9462, 0.6046, 0.9185, 0.8078, 0.9212, 0.7743, 0.9437, 0.7708, 0.9497, 0.8019, 0.9212, 0.7743, 0.9197, 0.7511, 0.9436, 0.7492, 0.9437, 0.7708, 0.3022, 0.9797, 0.2825, 0.9795, 0.2807, 0.9388, 0.3256, 0.913, 0.2506, 0.9805, 0.2385, 0.9798, 0.2356, 0.9428, 0.2461, 0.9424, 0.2138, 0.9797, 0.2009, 0.9805, 0.2055, 0.9438, 0.2143, 0.9437, 0.9426, 0.6297, 0.9451, 0.6186, 0.9744, 0.6252, 0.9721, 0.6342, 0.9268, 0.3447, 0.9142, 0.3378, 0.9444, 0.2895, 0.9494, 0.3218, 0.945, 0.6292, 0.9462, 0.6046, 0.9768, 0.61, 0.9759, 0.6297, 0.8858, 0.3312, 0.8501, 0.3152, 0.8993, 0.2747, 0.9206, 0.283, 0.2385, 0.9798, 0.2138, 0.9797, 0.2143, 0.9437, 0.2356, 0.9428, 0.9427, 0.7356, 0.971, 0.7344, 0.9719, 0.747, 0.9436, 0.7492, 0.9703, 0.7093, 0.971, 0.7344, 0.9427, 0.7356, 0.9412, 0.7108, 0.9142, 0.3378, 0.8858, 0.3312, 0.9206, 0.283, 0.9444, 0.2895, 0.2825, 0.9795, 0.2675, 0.98, 0.2637, 0.941, 0.2807, 0.9388, 0.4983, 0.1251, 0.4678, 0.1757, 0.4515, 0.1606, 0.4763, 0.1163, 0.7867, 0.02264, 0.7897, 0.04405, 0.7634, 0.04522, 0.7619, 0.02851, 0.4492, 0.1929, 0.4297, 0.2087, 0.4196, 0.1888, 0.4319, 0.1741, 0.8022, 0.08892, 0.7928, 0.1103, 0.7665, 0.1028, 0.7703, 0.08535, 0.5003, 0.1066, 0.4983, 0.1251, 0.4763, 0.1163, 0.4722, 0.1015, 0.7928, 0.1103, 0.781, 0.129, 0.7582, 0.1205, 0.7665, 0.1028, 0.5006, 0.08017, 0.5003, 0.1066, 0.4722, 0.1015, 0.476, 0.08002, 0.5009, 0.05047, 0.5006, 0.08017, 0.476, 0.08002, 0.4789, 0.05619, 0.9244, 0.04461, 0.9224, 0.1013, 0.8261, 0.09173, 0.8169, 0.04153, 0.4763, 0.1163, 0.4515, 0.1606, 0.434, 0.1481, 0.4567, 0.1107, 0.7619, 0.02851, 0.7634, 0.04522, 0.7513, 0.04391, 0.7502, 0.02715, 0.4319, 0.1741, 0.4196, 0.1888, 0.4116, 0.1822, 0.4207, 0.1693, 0.7703, 0.08535, 0.7665, 0.1028, 0.7532, 0.1034, 0.7538, 0.08436, 0.4722, 0.1015, 0.4763, 0.1163, 0.4567, 0.1107, 0.4622, 0.09294, 0.7665, 0.1028, 0.7582, 0.1205, 0.7473, 0.1199, 0.7532, 0.1034, 0.476, 0.08002, 0.4722, 0.1015, 0.4622, 0.09294, 0.4655, 0.07624, 0.4789, 0.05619, 0.476, 0.08002, 0.4655, 0.07624, 0.4685, 0.05617, 0.4678, 0.1757, 0.4492, 0.1929, 0.4319, 0.1741, 0.4515, 0.1606, 0.7897, 0.04405, 0.8022, 0.08892, 0.7703, 0.08535, 0.7634, 0.04522, 0.4567, 0.1107, 0.434, 0.1481, 0.4241, 0.1457, 0.4487, 0.1053, 0.7502, 0.02715, 0.7513, 0.04391, 0.7393, 0.04136, 0.7391, 0.0228, 0.4207, 0.1693, 0.4116, 0.1822, 0.4042, 0.1749, 0.413, 0.1607, 0.7538, 0.08436, 0.7532, 0.1034, 0.7413, 0.1034, 0.7401, 0.08418, 0.4622, 0.09294, 0.4567, 0.1107, 0.4487, 0.1053, 0.451, 0.0945, 0.7532, 0.1034, 0.7473, 0.1199, 0.7365, 0.1211, 0.7413, 0.1034, 0.4655, 0.07624, 0.4622, 0.09294, 0.451, 0.0945, 0.4546, 0.07785, 0.4685, 0.05617, 0.4655, 0.07624, 0.4546, 0.07785, 0.4585, 0.05591, 0.4515, 0.1606, 0.4319, 0.1741, 0.4207, 0.1693, 0.434, 0.1481, 0.7634, 0.04522, 0.7703, 0.08535, 0.7538, 0.08436, 0.7513, 0.04391, 0.4487, 0.1053, 0.4241, 0.1457, 0.4133, 0.1416, 0.439, 0.1014, 0.7391, 0.0228, 0.7393, 0.04136, 0.7269, 0.03999, 0.7273, 0.02209, 0.413, 0.1607, 0.4042, 0.1749, 0.3956, 0.169, 0.404, 0.1551, 0.7401, 0.08418, 0.7413, 0.1034, 0.7288, 0.1014, 0.7263, 0.08242, 0.451, 0.0945, 0.4487, 0.1053, 0.439, 0.1014, 0.4415, 0.09215, 0.7413, 0.1034, 0.7365, 0.1211, 0.7251, 0.1194, 0.7288, 0.1014, 0.4546, 0.07785, 0.451, 0.0945, 0.4415, 0.09215, 0.4439, 0.07578, 0.4585, 0.05591, 0.4546, 0.07785, 0.4439, 0.07578, 0.4482, 0.05446, 0.434, 0.1481, 0.4207, 0.1693, 0.413, 0.1607, 0.4241, 0.1457, 0.7513, 0.04391, 0.7538, 0.08436, 0.7401, 0.08418, 0.7393, 0.04136, 0.439, 0.1014, 0.4133, 0.1416, 0.4018, 0.1378, 0.4261, 0.09765, 0.7273, 0.02209, 0.7269, 0.03999, 0.7157, 0.04032, 0.7165, 0.02475, 0.404, 0.1551, 0.3956, 0.169, 0.3867, 0.1663, 0.3933, 0.1527, 0.7263, 0.08242, 0.7288, 0.1014, 0.716, 0.09717, 0.7123, 0.07979, 0.4415, 0.09215, 0.439, 0.1014, 0.4261, 0.09765, 0.4301, 0.08652, 0.7288, 0.1014, 0.7251, 0.1194, 0.7142, 0.1147, 0.716, 0.09717, 0.4439, 0.07578, 0.4415, 0.09215, 0.4301, 0.08652, 0.4338, 0.06984, 0.4482, 0.05446, 0.4439, 0.07578, 0.4338, 0.06984, 0.438, 0.05083, 0.4241, 0.1457, 0.413, 0.1607, 0.404, 0.1551, 0.4133, 0.1416, 0.7393, 0.04136, 0.7401, 0.08418, 0.7263, 0.08242, 0.7269, 0.03999, 0.4261, 0.09765, 0.4018, 0.1378, 0.38, 0.1342, 0.4089, 0.09091, 0.7165, 0.02475, 0.7157, 0.04032, 0.6932, 0.03317, 0.6954, 0.01479, 0.3933, 0.1527, 0.3867, 0.1663, 0.3658, 0.1642, 0.3719, 0.1483, 0.7123, 0.07979, 0.716, 0.09717, 0.6919, 0.09149, 0.684, 0.07333, 0.4301, 0.08652, 0.4261, 0.09765, 0.4089, 0.09091, 0.4124, 0.08091, 0.716, 0.09717, 0.7142, 0.1147, 0.6946, 0.1105, 0.6919, 0.09149, 0.4338, 0.06984, 0.4301, 0.08652, 0.4124, 0.08091, 0.4174, 0.06228, 0.438, 0.05083, 0.4338, 0.06984, 0.4174, 0.06228, 0.4233, 0.0397, 0.4133, 0.1416, 0.404, 0.1551, 0.3933, 0.1527, 0.4018, 0.1378, 0.7269, 0.03999, 0.7263, 0.08242, 0.7123, 0.07979, 0.7157, 0.04032, 0.4089, 0.09091, 0.38, 0.1342, 0.3419, 0.1266, 0.377, 0.07024, 0.6954, 0.01479, 0.6932, 0.03317, 0.6527, 0.02932, 0.6563, 0.01013, 0.3719, 0.1483, 0.3658, 0.1642, 0.3296, 0.1665, 0.3339, 0.1473, 0.684, 0.07333, 0.6919, 0.09149, 0.6491, 0.09262, 0.6382, 0.07187, 0.4124, 0.08091, 0.4089, 0.09091, 0.377, 0.07024, 0.3823, 0.05989, 0.6919, 0.09149, 0.6946, 0.1105, 0.655, 0.1108, 0.6491, 0.09262, 0.4174, 0.06228, 0.4124, 0.08091, 0.3823, 0.05989, 0.3878, 0.04078, 0.4233, 0.0397, 0.4174, 0.06228, 0.3878, 0.04078, 0.3949, 0.01671, 0.4018, 0.1378, 0.3933, 0.1527, 0.3719, 0.1483, 0.38, 0.1342, 0.7157, 0.04032, 0.7123, 0.07979, 0.684, 0.07333, 0.6932, 0.03317, 0.5261, 0.7291, 0.4517, 0.7292, 0.4442, 0.7127, 0.53, 0.7089, 0.1488, 0.9465, 0.1203, 0.948, 0.1206, 0.9302, 0.1435, 0.9286, 0.4278, 0.735, 0.4008, 0.7439, 0.401, 0.7261, 0.4208, 0.7189, 0.07254, 0.9524, 0.04561, 0.9575, 0.04421, 0.9396, 0.07168, 0.9365, 0.5434, 0.7303, 0.5261, 0.7291, 0.53, 0.7089, 0.5452, 0.711, 0.04561, 0.9575, 0.01967, 0.9602, 0.02352, 0.9392, 0.04421, 0.9396, 0.5658, 0.732, 0.5434, 0.7303, 0.5452, 0.711, 0.5698, 0.7143, 0.5956, 0.7364, 0.5658, 0.732, 0.5698, 0.7143, 0.5959, 0.7186, 0.38, 0.1342, 0.3719, 0.1483, 0.3339, 0.1473, 0.3419, 0.1266, 0.6932, 0.03317, 0.684, 0.07333, 0.6382, 0.07187, 0.6527, 0.02932, 0.53, 0.7089, 0.4442, 0.7127, 0.4356, 0.6986, 0.5369, 0.6963, 0.1435, 0.9286, 0.1206, 0.9302, 0.1219, 0.908, 0.1478, 0.9078, 0.4208, 0.7189, 0.401, 0.7261, 0.3907, 0.7074, 0.4123, 0.7017, 0.07168, 0.9365, 0.04421, 0.9396, 0.0404, 0.9148, 0.06914, 0.9088, 0.5452, 0.711, 0.53, 0.7089, 0.5369, 0.6963, 0.5504, 0.6953, 0.04421, 0.9396, 0.02352, 0.9392, 0.02169, 0.9156, 0.0404, 0.9148, 0.5698, 0.7143, 0.5452, 0.711, 0.5504, 0.6953, 0.5737, 0.6966, 0.5959, 0.7186, 0.5698, 0.7143, 0.5737, 0.6966, 0.6023, 0.6985, 0.4517, 0.7292, 0.4278, 0.735, 0.4208, 0.7189, 0.4442, 0.7127, 0.1203, 0.948, 0.07254, 0.9524, 0.07168, 0.9365, 0.1206, 0.9302, 0.5369, 0.6963, 0.4356, 0.6986, 0.4375, 0.6801, 0.5285, 0.6757, 0.1478, 0.9078, 0.1219, 0.908, 0.1227, 0.8936, 0.1486, 0.8934, 0.4123, 0.7017, 0.3907, 0.7074, 0.3896, 0.693, 0.4095, 0.687, 0.06914, 0.9088, 0.0404, 0.9148, 0.03662, 0.8999, 0.06823, 0.8938, 0.5504, 0.6953, 0.5369, 0.6963, 0.5285, 0.6757, 0.5506, 0.6789, 0.0404, 0.9148, 0.02169, 0.9156, 0.01717, 0.9008, 0.03662, 0.8999, 0.5737, 0.6966, 0.5504, 0.6953, 0.5506, 0.6789, 0.5745, 0.6818, 0.6023, 0.6985, 0.5737, 0.6966, 0.5745, 0.6818, 0.6008, 0.6845, 0.4442, 0.7127, 0.4208, 0.7189, 0.4123, 0.7017, 0.4356, 0.6986, 0.1206, 0.9302, 0.07168, 0.9365, 0.06914, 0.9088, 0.1219, 0.908, 0.5285, 0.6757, 0.4375, 0.6801, 0.432, 0.6421, 0.5265, 0.6343, 0.1486, 0.8934, 0.1227, 0.8936, 0.1309, 0.864, 0.1606, 0.8644, 0.4095, 0.687, 0.3896, 0.693, 0.382, 0.6647, 0.4043, 0.6531, 0.06823, 0.8938, 0.03662, 0.8999, 0.0364, 0.8718, 0.06991, 0.8636, 0.5506, 0.6789, 0.5285, 0.6757, 0.5265, 0.6343, 0.5442, 0.6395, 0.03662, 0.8999, 0.01717, 0.9008, 0.0118, 0.8712, 0.0364, 0.8718, 0.5745, 0.6818, 0.5506, 0.6789, 0.5442, 0.6395, 0.5699, 0.6484, 0.6008, 0.6845, 0.5745, 0.6818, 0.5699, 0.6484, 0.6038, 0.6582, 0.4356, 0.6986, 0.4123, 0.7017, 0.4095, 0.687, 0.4375, 0.6801, 0.1219, 0.908, 0.06914, 0.9088, 0.06823, 0.8938, 0.1227, 0.8936, 0.5265, 0.6343, 0.432, 0.6421, 0.4351, 0.6281, 0.5098, 0.6148, 0.1606, 0.8644, 0.1309, 0.864, 0.129, 0.8475, 0.1546, 0.8468, 0.4043, 0.6531, 0.382, 0.6647, 0.3757, 0.648, 0.4007, 0.6341, 0.06991, 0.8636, 0.0364, 0.8718, 0.04242, 0.8509, 0.07501, 0.8473, 0.5442, 0.6395, 0.5265, 0.6343, 0.5098, 0.6148, 0.5418, 0.614, 0.0364, 0.8718, 0.0118, 0.8712, 0.0156, 0.8483, 0.04242, 0.8509, 0.5699, 0.6484, 0.5442, 0.6395, 0.5418, 0.614, 0.5735, 0.626, 0.6038, 0.6582, 0.5699, 0.6484, 0.5735, 0.626, 0.6085, 0.6387, 0.4375, 0.6801, 0.4095, 0.687, 0.4043, 0.6531, 0.432, 0.6421, 0.1227, 0.8936, 0.06823, 0.8938, 0.06991, 0.8636, 0.1309, 0.864, 0.05084, 0.831, 0.02323, 0.8335, 0.0151, 0.8188, 0.04401, 0.8132, 0.432, 0.6421, 0.4043, 0.6531, 0.4007, 0.6341, 0.4351, 0.6281, 0.1309, 0.864, 0.06991, 0.8636, 0.07501, 0.8473, 0.129, 0.8475, 0.1837, 0.6732, 0.2028, 0.6922, 0.1667, 0.6921, 0.1517, 0.671, 0.9264, 0.4399, 0.8901, 0.433, 0.8836, 0.4199, 0.9127, 0.4223, 0.8538, 0.4265, 0.7799, 0.4252, 0.7824, 0.3984, 0.853, 0.3998, 0.1517, 0.671, 0.1667, 0.6921, 0.1157, 0.7006, 0.105, 0.677, 0.7472, 0.4241, 0.7268, 0.4315, 0.7447, 0.3956, 0.7578, 0.394, 0.2009, 0.7324, 0.1962, 0.7617, 0.1402, 0.7748, 0.1387, 0.7459, 0.8836, 0.4199, 0.8538, 0.4265, 0.853, 0.3998, 0.875, 0.3912, 0.1962, 0.7617, 0.1827, 0.7785, 0.1341, 0.79, 0.1402, 0.7748, 0.9127, 0.4223, 0.8836, 0.4199, 0.875, 0.3912, 0.8907, 0.3911, 0.9453, 0.4244, 0.9127, 0.4223, 0.8907, 0.3911, 0.9107, 0.3898, 0.2028, 0.6922, 0.2473, 0.7295, 0.2009, 0.7324, 0.1667, 0.6921, 0.5098, 0.6148, 0.4351, 0.6281, 0.4351, 0.62, 0.5098, 0.6095, 0.1546, 0.8468, 0.129, 0.8475, 0.1219, 0.832, 0.1498, 0.833, 0.4007, 0.6341, 0.3757, 0.648, 0.3641, 0.6414, 0.3941, 0.6279, 0.07501, 0.8473, 0.04242, 0.8509, 0.05084, 0.831, 0.07501, 0.8272, 0.5418, 0.614, 0.5098, 0.6148, 0.5098, 0.6095, 0.5424, 0.608, 0.04242, 0.8509, 0.0156, 0.8483, 0.02323, 0.8335, 0.05084, 0.831, 0.5735, 0.626, 0.5418, 0.614, 0.5424, 0.608, 0.5793, 0.6186, 0.6085, 0.6387, 0.5735, 0.626, 0.5793, 0.6186, 0.6209, 0.6293, 0.4351, 0.6281, 0.4007, 0.6341, 0.3941, 0.6279, 0.4351, 0.62, 0.129, 0.8475, 0.07501, 0.8473, 0.07501, 0.8272, 0.1219, 0.832, 0.853, 0.3998, 0.7824, 0.3984, 0.7911, 0.3724, 0.845, 0.3735, 0.105, 0.677, 0.1157, 0.7006, 0.07002, 0.7186, 0.06356, 0.698, 0.7578, 0.394, 0.7447, 0.3956, 0.7632, 0.3609, 0.7714, 0.3647, 0.1387, 0.7459, 0.1402, 0.7748, 0.08685, 0.7804, 0.08271, 0.7571, 0.875, 0.3912, 0.853, 0.3998, 0.845, 0.3735, 0.863, 0.3648, 0.1402, 0.7748, 0.1341, 0.79, 0.08619, 0.7923, 0.08685, 0.7804, 0.8907, 0.3911, 0.875, 0.3912, 0.863, 0.3648, 0.8717, 0.3597, 0.9107, 0.3898, 0.8907, 0.3911, 0.8717, 0.3597, 0.8827, 0.3532, 0.7799, 0.4252, 0.7472, 0.4241, 0.7578, 0.394, 0.7824, 0.3984, 0.1667, 0.6921, 0.2009, 0.7324, 0.1387, 0.7459, 0.1157, 0.7006, 0.845, 0.3735, 0.7911, 0.3724, 0.8006, 0.3506, 0.8373, 0.3507, 0.06356, 0.698, 0.07002, 0.7186, 0.04425, 0.7334, 0.03863, 0.7172, 0.7714, 0.3647, 0.7632, 0.3609, 0.7797, 0.3388, 0.7856, 0.3428, 0.08271, 0.7571, 0.08685, 0.7804, 0.05816, 0.7812, 0.05526, 0.7631, 0.863, 0.3648, 0.845, 0.3735, 0.8373, 0.3507, 0.8501, 0.3432, 0.08685, 0.7804, 0.08619, 0.7923, 0.05668, 0.7904, 0.05816, 0.7812, 0.8717, 0.3597, 0.863, 0.3648, 0.8501, 0.3432, 0.8558, 0.3386, 0.8827, 0.3532, 0.8717, 0.3597, 0.8558, 0.3386, 0.8634, 0.3325, 0.7824, 0.3984, 0.7578, 0.394, 0.7714, 0.3647, 0.7911, 0.3724, 0.1157, 0.7006, 0.1387, 0.7459, 0.08271, 0.7571, 0.07002, 0.7186, 0.8373, 0.3507, 0.8006, 0.3506, 0.8076, 0.338, 0.8317, 0.3379, 0.03863, 0.7172, 0.04425, 0.7334, 0.02772, 0.745, 0.02306, 0.7331, 0.7856, 0.3428, 0.7797, 0.3388, 0.7948, 0.3265, 0.7978, 0.3304, 0.05526, 0.7631, 0.05816, 0.7812, 0.03888, 0.779, 0.03702, 0.7662, 0.8501, 0.3432, 0.8373, 0.3507, 0.8317, 0.3379, 0.8405, 0.3319, 0.05816, 0.7812, 0.05668, 0.7904, 0.03693, 0.7852, 0.03888, 0.779, 0.8558, 0.3386, 0.8501, 0.3432, 0.8405, 0.3319, 0.8429, 0.3279, 0.8634, 0.3325, 0.8558, 0.3386, 0.8429, 0.3279, 0.8466, 0.3226, 0.7911, 0.3724, 0.7714, 0.3647, 0.7856, 0.3428, 0.8006, 0.3506, 0.07002, 0.7186, 0.08271, 0.7571, 0.05526, 0.7631, 0.04425, 0.7334, 0.8317, 0.3379, 0.8076, 0.338, 0.817, 0.325, 0.827, 0.3261, 0.02306, 0.7331, 0.02772, 0.745, 0.01957, 0.7602, 0.01782, 0.7568, 0.7978, 0.3304, 0.7948, 0.3265, 0.8149, 0.3218, 0.8154, 0.3237, 0.03702, 0.7662, 0.03888, 0.779, 0.02352, 0.77, 0.02361, 0.7661, 0.8405, 0.3319, 0.8317, 0.3379, 0.827, 0.3261, 0.8279, 0.3254, 0.03888, 0.779, 0.03693, 0.7852, 0.02209, 0.7719, 0.02352, 0.77, 0.8429, 0.3279, 0.8405, 0.3319, 0.8279, 0.3254, 0.8281, 0.3236, 0.8466, 0.3226, 0.8429, 0.3279, 0.8281, 0.3236, 0.8287, 0.3213, 0.8006, 0.3506, 0.7856, 0.3428, 0.7978, 0.3304, 0.8076, 0.338, 0.04425, 0.7334, 0.05526, 0.7631, 0.03702, 0.7662, 0.02772, 0.745, 0.817, 0.325, 0.8154, 0.3237, 0.82, 0.323, 0.8212, 0.3245, 0.827, 0.3261, 0.817, 0.325, 0.8212, 0.3245, 0.8279, 0.3254, 0.01782, 0.7568, 0.01957, 0.7602, 0.02023, 0.7636, 0.01889, 0.7626, 0.8154, 0.3237, 0.8149, 0.3218, 0.82, 0.3214, 0.82, 0.323, 0.02209, 0.7719, 0.01889, 0.7626, 0.02023, 0.7636, 0.02352, 0.77, 0.8279, 0.3254, 0.8212, 0.3245, 0.82, 0.323, 0.8281, 0.3236, 0.8281, 0.3236, 0.82, 0.323, 0.82, 0.3214, 0.8287, 0.3213, 0.01957, 0.7602, 0.02361, 0.7661, 0.02352, 0.77, 0.02023, 0.7636, 0.8076, 0.338, 0.7978, 0.3304, 0.8154, 0.3237, 0.817, 0.325, 0.02772, 0.745, 0.03702, 0.7662, 0.02361, 0.7661, 0.01957, 0.7602, 0.5153, 0.7421, 0.4609, 0.7434, 0.4555, 0.7389, 0.5255, 0.7385, 0.5255, 0.7385, 0.4555, 0.7389, 0.4517, 0.7292, 0.5261, 0.7291, 0.1394, 0.9678, 0.1175, 0.9667, 0.1198, 0.9604, 0.1475, 0.9586, 0.1475, 0.9586, 0.1198, 0.9604, 0.1203, 0.948, 0.1488, 0.9465, 0.4386, 0.7544, 0.4121, 0.7658, 0.4059, 0.755, 0.4326, 0.7444, 0.4326, 0.7444, 0.4059, 0.755, 0.4008, 0.7439, 0.4278, 0.735, 0.07753, 0.9634, 0.05733, 0.975, 0.04633, 0.9671, 0.07209, 0.9612, 0.07209, 0.9612, 0.04633, 0.9671, 0.04561, 0.9575, 0.07254, 0.9524, 0.5321, 0.7523, 0.5153, 0.7421, 0.5255, 0.7385, 0.5409, 0.7388, 0.5409, 0.7388, 0.5255, 0.7385, 0.5261, 0.7291, 0.5434, 0.7303, 0.05733, 0.975, 0.03589, 0.9881, 0.0215, 0.9728, 0.04633, 0.9671, 0.04633, 0.9671, 0.0215, 0.9728, 0.01967, 0.9602, 0.04561, 0.9575, 0.5577, 0.7609, 0.5321, 0.7523, 0.5409, 0.7388, 0.5624, 0.7424, 0.5624, 0.7424, 0.5409, 0.7388, 0.5434, 0.7303, 0.5658, 0.732, 0.5889, 0.7658, 0.5577, 0.7609, 0.5624, 0.7424, 0.5927, 0.7471, 0.5927, 0.7471, 0.5624, 0.7424, 0.5658, 0.732, 0.5956, 0.7364, 0.4609, 0.7434, 0.4386, 0.7544, 0.4326, 0.7444, 0.4555, 0.7389, 0.4555, 0.7389, 0.4326, 0.7444, 0.4278, 0.735, 0.4517, 0.7292, 0.1175, 0.9667, 0.07753, 0.9634, 0.07209, 0.9612, 0.1198, 0.9604, 0.1198, 0.9604, 0.07209, 0.9612, 0.07254, 0.9524, 0.1203, 0.948, 0.377, 0.07024, 0.3419, 0.1266, 0.3324, 0.1214, 0.3625, 0.07091, 0.6563, 0.01013, 0.6527, 0.02932, 0.6416, 0.02727, 0.6485, 0.008376, 0.3339, 0.1473, 0.3296, 0.1665, 0.3235, 0.1707, 0.3278, 0.1462, 0.6382, 0.07187, 0.6491, 0.09262, 0.6382, 0.08833, 0.6244, 0.06469, 0.3823, 0.05989, 0.377, 0.07024, 0.3625, 0.07091, 0.3731, 0.05788, 0.6491, 0.09262, 0.655, 0.1108, 0.6453, 0.1096, 0.6382, 0.08833, 0.3878, 0.04078, 0.3823, 0.05989, 0.3731, 0.05788, 0.3802, 0.03673, 0.3949, 0.01671, 0.3878, 0.04078, 0.3802, 0.03673, 0.3876, 0.01136, 0.3419, 0.1266, 0.3339, 0.1473, 0.3278, 0.1462, 0.3324, 0.1214, 0.6527, 0.02932, 0.6382, 0.07187, 0.6244, 0.06469, 0.6416, 0.02727, 0.5186, 0.131, 0.4813, 0.1903, 0.4689, 0.177, 0.5001, 0.1253, 0.813, 0.01674, 0.8169, 0.04153, 0.7916, 0.04385, 0.7885, 0.02184, 0.4624, 0.211, 0.4415, 0.2302, 0.4301, 0.2106, 0.45, 0.1944, 0.8261, 0.09173, 0.8178, 0.1178, 0.7947, 0.1109, 0.8041, 0.08902, 0.5239, 0.1096, 0.5186, 0.131, 0.5001, 0.1253, 0.5021, 0.1065, 0.8178, 0.1178, 0.8028, 0.1388, 0.7825, 0.1302, 0.7947, 0.1109, 0.5249, 0.07855, 0.5239, 0.1096, 0.5021, 0.1065, 0.5022, 0.08005, 0.5219, 0.04349, 0.5249, 0.07855, 0.5022, 0.08005, 0.5025, 0.04989, 0.4813, 0.1903, 0.4624, 0.211, 0.45, 0.1944, 0.4689, 0.177, 0.8169, 0.04153, 0.8261, 0.09173, 0.8041, 0.08902, 0.7916, 0.04385, 0.5657, 0.9343, 0.5162, 0.9407, 0.5151, 0.9399, 0.5647, 0.9335, 0.07164, 0.3387, 0.1201, 0.3399, 0.1192, 0.3413, 0.07189, 0.3415, 0.483, 0.9525, 0.4274, 0.9564, 0.4272, 0.9534, 0.4828, 0.9502, 0.01643, 0.3454, 0.07164, 0.3387, 0.07189, 0.3415, 0.01683, 0.3475, 0.5162, 0.9407, 0.483, 0.9525, 0.4828, 0.9502, 0.5151, 0.9399, 0.1201, 0.3399, 0.1676, 0.3368, 0.1674, 0.3378, 0.1192, 0.3413, 0.6169, 0.9294, 0.5657, 0.9343, 0.5647, 0.9335, 0.6169, 0.9285, 0.5001, 0.1253, 0.4689, 0.177, 0.4678, 0.1757, 0.4983, 0.1251, 0.7885, 0.02184, 0.7916, 0.04385, 0.7897, 0.04405, 0.7867, 0.02264, 0.45, 0.1944, 0.4301, 0.2106, 0.4297, 0.2087, 0.4492, 0.1929, 0.8041, 0.08902, 0.7947, 0.1109, 0.7928, 0.1103, 0.8022, 0.08892, 0.5021, 0.1065, 0.5001, 0.1253, 0.4983, 0.1251, 0.5003, 0.1066, 0.7947, 0.1109, 0.7825, 0.1302, 0.781, 0.129, 0.7928, 0.1103, 0.5022, 0.08005, 0.5021, 0.1065, 0.5003, 0.1066, 0.5006, 0.08017, 0.5025, 0.04989, 0.5022, 0.08005, 0.5006, 0.08017, 0.5009, 0.05047, 0.4689, 0.177, 0.45, 0.1944, 0.4492, 0.1929, 0.4678, 0.1757, 0.7916, 0.04385, 0.8041, 0.08902, 0.8022, 0.08892, 0.7897, 0.04405, 0.5377, 0.2801, 0.5093, 0.3115, 0.4973, 0.3022, 0.5264, 0.2691, 0.9147, 0.01706, 0.9244, 0.04461, 0.8169, 0.04153, 0.813, 0.01674, 0.9697, 0.6596, 0.941, 0.6597, 0.9414, 0.6473, 0.9705, 0.6472, 0.941, 0.6597, 0.916, 0.6589, 0.9155, 0.6479, 0.9414, 0.6473, 0.916, 0.6589, 0.8894, 0.6577, 0.8886, 0.6455, 0.9155, 0.6479, 0.8894, 0.6577, 0.8574, 0.6589, 0.8573, 0.6439, 0.8886, 0.6455, 0.8574, 0.6589, 0.8084, 0.6569, 0.8095, 0.6434, 0.8573, 0.6439, 0.8084, 0.6569, 0.7681, 0.6528, 0.7703, 0.6399, 0.8095, 0.6434, 0.2385, 0.1919, 0.2234, 0.1356, 0.2363, 0.1234, 0.2459, 0.1098, 0.2701, 0.1532, 0.2528, 0.173, 0.06387, 0.1464, 0.0747, 0.1112, 0.08472, 0.151, 0.07612, 0.2172, 0.09847, 0.06776, 0.1141, 0.00547, 0.1455, 0.002275, 0.1381, 0.04545, 0.05619, 0.155, 0.06387, 0.1464, 0.07612, 0.2172, 0.07107, 0.2304, 0.09176, 0.08738, 0.09847, 0.06776, 0.1381, 0.04545, 0.1076, 0.07187, 0.0747, 0.1112, 0.09176, 0.08738, 0.1076, 0.07187, 0.08472, 0.151, 0.04089, 0.2507, 0.07107, 0.2304, 0.1195, 0.2811, 0.1084, 0.3109, 0.07612, 0.2172, 0.08472, 0.151, 0.128, 0.1798, 0.1218, 0.2632, 0.1381, 0.04545, 0.1455, 0.002275, 0.1701, -0.0003437, 0.1602, 0.04233, 0.07107, 0.2304, 0.07612, 0.2172, 0.1218, 0.2632, 0.1195, 0.2811, 0.1076, 0.07187, 0.1381, 0.04545, 0.1602, 0.04233, 0.1421, 0.0899, 0.08472, 0.151, 0.1076, 0.07187, 0.1421, 0.0899, 0.128, 0.1798, 0.1218, 0.2632, 0.128, 0.1798, 0.1766, 0.1723, 0.1832, 0.2498, 0.1084, 0.3109, 0.1195, 0.2811, 0.1873, 0.2754, 0.198, 0.3103, 0.1602, 0.04233, 0.1701, -0.0003437, 0.1875, -0.0003903, 0.1795, 0.04057, 0.1195, 0.2811, 0.1218, 0.2632, 0.1832, 0.2498, 0.1873, 0.2754, 0.1421, 0.0899, 0.1602, 0.04233, 0.1795, 0.04057, 0.1759, 0.0891, 0.128, 0.1798, 0.1421, 0.0899, 0.1759, 0.0891, 0.1766, 0.1723, 0.198, 0.3103, 0.1873, 0.2754, 0.2467, 0.2363, 0.2674, 0.2618, 0.1832, 0.2498, 0.1766, 0.1723, 0.2114, 0.14, 0.2096, 0.2069, 0.1795, 0.04057, 0.1875, -0.0003903, 0.2046, 0.002835, 0.1954, 0.03913, 0.1873, 0.2754, 0.1832, 0.2498, 0.2096, 0.2069, 0.2467, 0.2363, 0.1759, 0.0891, 0.1795, 0.04057, 0.1954, 0.03913, 0.1888, 0.08477, 0.1766, 0.1723, 0.1759, 0.0891, 0.1888, 0.08477, 0.2114, 0.14, 0.2096, 0.2069, 0.2114, 0.14, 0.2234, 0.1356, 0.2385, 0.1919, 0.2674, 0.2618, 0.2467, 0.2363, 0.2545, 0.2073, 0.2912, 0.2129, 0.1954, 0.03913, 0.2046, 0.002835, 0.2247, 0.01539, 0.202, 0.04994, 0.2467, 0.2363, 0.2096, 0.2069, 0.2385, 0.1919, 0.2545, 0.2073, 0.1888, 0.08477, 0.1954, 0.03913, 0.202, 0.04994, 0.2026, 0.08487, 0.2114, 0.14, 0.1888, 0.08477, 0.2026, 0.08487, 0.2234, 0.1356, 0.2113, 0.05916, 0.202, 0.04994, 0.2247, 0.01539, 0.232, 0.0236, 0.2268, 0.06464, 0.2026, 0.08487, 0.2113, 0.05916, 0.2198, 0.0616, 0.2363, 0.1234, 0.2234, 0.1356, 0.2026, 0.08487, 0.2268, 0.06464, 0.2268, 0.06464, 0.2428, 0.03106, 0.2783, 0.05695, 0.2752, 0.06992, 0.2676, 0.07757, 0.2363, 0.1234, 0.2268, 0.06464, 0.2676, 0.07757, 0.2459, 0.1098, 0.2882, 0.1416, 0.2788, 0.1428, 0.2676, 0.07757, 0.2891, 0.07741, 0.2891, 0.07741, 0.2676, 0.07757, 0.2752, 0.06992, 0.2701, 0.1532, 0.2459, 0.1098, 0.2676, 0.07757, 0.2788, 0.1428, 0.2958, 0.1572, 0.2701, 0.1532, 0.2788, 0.1428, 0.2882, 0.1416, 0.2972, 0.1411, 0.2268, 0.06464, 0.2198, 0.0616, 0.237, 0.02751, 0.2428, 0.03106, 0.2198, 0.0616, 0.2113, 0.05916, 0.232, 0.0236, 0.237, 0.02751, 0.295, 0.1722, 0.2528, 0.173, 0.2701, 0.1532, 0.2958, 0.1572, 0.2972, 0.1411, 0.2882, 0.1416, 0.2891, 0.07741, 0.2961, 0.07418, 0.2961, 0.07418, 0.2891, 0.07741, 0.2752, 0.06992, 0.2783, 0.05695, 0.2026, 0.08487, 0.202, 0.04994, 0.2113, 0.05916, 0.01561, 0.1679, 0.05619, 0.155, 0.07107, 0.2304, 0.04089, 0.2507, 0.2912, 0.2129, 0.2545, 0.2073, 0.2385, 0.1919, 0.2945, 0.1943, 0.2945, 0.1943, 0.2385, 0.1919, 0.2528, 0.173, 0.295, 0.1722, 0.948, 0.5918, 0.9782, 0.5998, 0.9768, 0.61, 0.9462, 0.6046, 0.9412, 0.7108, 0.9408, 0.678, 0.9693, 0.6765, 0.9703, 0.7093, 0.9437, 0.7708, 0.9728, 0.7678, 0.9803, 0.7944, 0.9497, 0.8019, 0.9426, 0.6297, 0.9721, 0.6342, 0.9705, 0.6472, 0.9414, 0.6473, 0.9728, 0.7678, 0.9437, 0.7708, 0.9436, 0.7492, 0.9719, 0.747, 0.7245, 0.3825, 0.7078, 0.3611, 0.6969, 0.333, 0.701, 0.3018, 0.7251, 0.3573, 0.7251, 0.3573, 0.701, 0.3018, 0.7268, 0.2811, 0.7526, 0.3388, 0.2356, 0.9428, 0.2143, 0.9437, 0.2016, 0.9068, 0.2313, 0.9053, 0.2461, 0.9424, 0.2356, 0.9428, 0.2313, 0.9053, 0.2455, 0.9026, 0.3256, 0.913, 0.2807, 0.9388, 0.2886, 0.8936, 0.3011, 0.8935, 0.2807, 0.9388, 0.2637, 0.941, 0.2686, 0.8985, 0.2886, 0.8936, 0.2055, 0.9438, 0.1777, 0.95, 0.179, 0.9211, 0.1954, 0.9043, 0.2143, 0.9437, 0.2055, 0.9438, 0.1954, 0.9043, 0.2016, 0.9068, 0.2637, 0.941, 0.2461, 0.9424, 0.2455, 0.9026, 0.2686, 0.8985, 0.9631, 0.2703, 0.9472, 0.2686, 0.9462, 0.2596, 0.9541, 0.2521, 0.9631, 0.324, 0.9494, 0.3218, 0.9444, 0.2895, 0.9599, 0.2959, 0.9541, 0.2521, 0.9462, 0.2596, 0.9382, 0.2563, 0.9297, 0.2456, 0.675, 0.3434, 0.6859, 0.3715, 0.6698, 0.3763, 0.6619, 0.3545, 0.931, 0.2639, 0.9136, 0.2545, 0.9297, 0.2456, 0.9382, 0.2563, 0.9472, 0.2686, 0.931, 0.2639, 0.9382, 0.2563, 0.9462, 0.2596, 0.7526, 0.3388, 0.7268, 0.2811, 0.7598, 0.2611, 0.7824, 0.3051, 0.2313, 0.9053, 0.2016, 0.9068, 0.2097, 0.8734, 0.2322, 0.8692, 0.2455, 0.9026, 0.2313, 0.9053, 0.2322, 0.8692, 0.2425, 0.8663, 0.3011, 0.8935, 0.2886, 0.8936, 0.2754, 0.8603, 0.2894, 0.8605, 0.2886, 0.8936, 0.2686, 0.8985, 0.2593, 0.8635, 0.2754, 0.8603, 0.1954, 0.9043, 0.179, 0.9211, 0.1791, 0.8842, 0.1994, 0.8752, 0.2016, 0.9068, 0.1954, 0.9043, 0.1994, 0.8752, 0.2097, 0.8734, 0.2686, 0.8985, 0.2455, 0.9026, 0.2425, 0.8663, 0.2593, 0.8635, 0.7824, 0.3051, 0.7598, 0.2611, 0.7841, 0.2476, 0.8063, 0.2871, 0.2322, 0.8692, 0.2097, 0.8734, 0.2139, 0.8398, 0.2317, 0.8382, 0.2425, 0.8663, 0.2322, 0.8692, 0.2317, 0.8382, 0.2399, 0.8367, 0.2894, 0.8605, 0.2754, 0.8603, 0.2645, 0.8281, 0.2762, 0.8226, 0.2754, 0.8603, 0.2593, 0.8635, 0.2522, 0.833, 0.2645, 0.8281, 0.1994, 0.8752, 0.1791, 0.8842, 0.1867, 0.8376, 0.2044, 0.8393, 0.2097, 0.8734, 0.1994, 0.8752, 0.2044, 0.8393, 0.2139, 0.8398, 0.2593, 0.8635, 0.2425, 0.8663, 0.2399, 0.8367, 0.2522, 0.833, 0.8063, 0.2871, 0.7841, 0.2476, 0.8065, 0.2469, 0.8133, 0.2761, 0.2317, 0.8382, 0.2139, 0.8398, 0.2157, 0.8186, 0.2287, 0.8184, 0.2399, 0.8367, 0.2317, 0.8382, 0.2287, 0.8184, 0.2351, 0.8177, 0.2762, 0.8226, 0.2645, 0.8281, 0.2528, 0.8071, 0.2592, 0.7974, 0.2645, 0.8281, 0.2522, 0.833, 0.2444, 0.8132, 0.2528, 0.8071, 0.2044, 0.8393, 0.1867, 0.8376, 0.1971, 0.8068, 0.2103, 0.8167, 0.2139, 0.8398, 0.2044, 0.8393, 0.2103, 0.8167, 0.2157, 0.8186, 0.2522, 0.833, 0.2399, 0.8367, 0.2351, 0.8177, 0.2444, 0.8132, 0.2343, 0.796, 0.2279, 0.8002, 0.2236, 0.8019, 0.217, 0.8049, 0.2138, 0.806, 0.2061, 0.793, 0.2395, 0.788, 0.2409, 0.7938, 0.2287, 0.8184, 0.2157, 0.8186, 0.217, 0.8049, 0.2236, 0.8019, 0.2351, 0.8177, 0.2287, 0.8184, 0.2236, 0.8019, 0.2279, 0.8002, 0.2592, 0.7974, 0.2528, 0.8071, 0.2409, 0.7938, 0.2395, 0.788, 0.2528, 0.8071, 0.2444, 0.8132, 0.2343, 0.796, 0.2409, 0.7938, 0.2103, 0.8167, 0.1971, 0.8068, 0.2061, 0.793, 0.2138, 0.806, 0.2157, 0.8186, 0.2103, 0.8167, 0.2138, 0.806, 0.217, 0.8049, 0.2444, 0.8132, 0.2351, 0.8177, 0.2279, 0.8002, 0.2343, 0.796, 0.9599, 0.2959, 0.9444, 0.2895, 0.9472, 0.2686, 0.9631, 0.2703, 0.6969, 0.333, 0.7078, 0.3611, 0.6859, 0.3715, 0.675, 0.3434, 0.9206, 0.283, 0.8993, 0.2747, 0.9136, 0.2545, 0.931, 0.2639, 0.9444, 0.2895, 0.9206, 0.283, 0.931, 0.2639, 0.9472, 0.2686, 0.4396, 0.4876, 0.3749, 0.4859, 0.4007, 0.4585, 0.4604, 0.4404, 0.4604, 0.4404, 0.4007, 0.4585, 0.426, 0.4333, 0.4761, 0.4174, 0.452, 0.3766, 0.4261, 0.3944, 0.4234, 0.373, 0.4284, 0.3596, 0.3884, 0.3723, 0.315, 0.3193, 0.3235, 0.3061, 0.3878, 0.3508, 0.3855, 0.3416, 0.4058, 0.3406, 0.4284, 0.3596, 0.4234, 0.373, 0.07559, 0.6101, 0.1191, 0.6105, 0.07404, 0.6377, 0.05309, 0.643, 0.3878, 0.3508, 0.3235, 0.3061, 0.3409, 0.2999, 0.3931, 0.3363, 0.05309, 0.643, 0.07404, 0.6377, 0.05503, 0.673, 0.03719, 0.6757, 0.4334, 0.4155, 0.3884, 0.3723, 0.3878, 0.3508, 0.4261, 0.3944, 0.4261, 0.3944, 0.3878, 0.3508, 0.3908, 0.3354, 0.4234, 0.373, 0.01724, 0.6445, 0.05309, 0.643, 0.04198, 0.6776, 0.01978, 0.6705, 0.1191, 0.6105, 0.1282, 0.6387, 0.09608, 0.6548, 0.07404, 0.6377, 0.481, 0.3617, 0.452, 0.3766, 0.4284, 0.3596, 0.4435, 0.3332, 0.07404, 0.6377, 0.09608, 0.6548, 0.07237, 0.6786, 0.05227, 0.6718, 0.4435, 0.3332, 0.4284, 0.3596, 0.4025, 0.3456, 0.4066, 0.3087, 0.7372, 0.682, 0.7409, 0.6638, 0.7681, 0.6528, 0.7648, 0.6722, 0.7184, 0.7072, 0.7372, 0.682, 0.7284, 0.7058, 0.7734, 0.6247, 0.7747, 0.6144, 0.8127, 0.621, 0.811, 0.6301, 0.7747, 0.6144, 0.7769, 0.5924, 0.8155, 0.5975, 0.814, 0.6165, 0.811, 0.6301, 0.8127, 0.621, 0.8569, 0.6245, 0.8575, 0.6332, 0.814, 0.6165, 0.8155, 0.5975, 0.8576, 0.6012, 0.8557, 0.6172, 0.8575, 0.6332, 0.8569, 0.6245, 0.8855, 0.6218, 0.8879, 0.6312, 0.8557, 0.6172, 0.8576, 0.6012, 0.8853, 0.6047, 0.8822, 0.6256, 0.8879, 0.6312, 0.8855, 0.6218, 0.9153, 0.6172, 0.9154, 0.6298, 0.8822, 0.6256, 0.8853, 0.6047, 0.9164, 0.6035, 0.9135, 0.6312, 0.9154, 0.6298, 0.9153, 0.6172, 0.9451, 0.6186, 0.9426, 0.6297, 0.9135, 0.6312, 0.9164, 0.6035, 0.9462, 0.6046, 0.945, 0.6292, 0.5098, 0.6095, 0.4351, 0.62, 0.4361, 0.6138, 0.5101, 0.6054, 0.1498, 0.833, 0.1219, 0.832, 0.1241, 0.8159, 0.1536, 0.8185, 0.3941, 0.6279, 0.3641, 0.6414, 0.3633, 0.6284, 0.3938, 0.6189, 0.07501, 0.8272, 0.05084, 0.831, 0.04401, 0.8132, 0.07557, 0.8088, 0.5424, 0.608, 0.5098, 0.6095, 0.5101, 0.6054, 0.5414, 0.6029, 0.5793, 0.6186, 0.5424, 0.608, 0.5414, 0.6029, 0.5777, 0.6091, 0.6209, 0.6293, 0.5793, 0.6186, 0.5777, 0.6091, 0.6196, 0.6145, 0.4351, 0.62, 0.3941, 0.6279, 0.3938, 0.6189, 0.4361, 0.6138, 0.1219, 0.832, 0.07501, 0.8272, 0.07557, 0.8088, 0.1241, 0.8159, 0.8587, 0.4348, 0.7845, 0.4411, 0.7799, 0.4252, 0.8538, 0.4265, 0.742, 0.4455, 0.7112, 0.4544, 0.7268, 0.4315, 0.7472, 0.4241, 0.2473, 0.7295, 0.2375, 0.7595, 0.1962, 0.7617, 0.2009, 0.7324, 0.8901, 0.433, 0.8587, 0.4348, 0.8538, 0.4265, 0.8836, 0.4199, 0.2375, 0.7595, 0.2165, 0.7775, 0.1827, 0.7785, 0.1962, 0.7617, 0.9681, 0.4463, 0.9264, 0.4399, 0.9127, 0.4223, 0.9453, 0.4244, 0.7845, 0.4411, 0.742, 0.4455, 0.7472, 0.4241, 0.7799, 0.4252, 0.7703, 0.6399, 0.7681, 0.6528, 0.7409, 0.6638, 0.737, 0.6455, 0.01131, 0.1539, 0.03912, 0.1455, 0.05619, 0.155, 0.01561, 0.1679, 0.05265, 0.1302, 0.06403, 0.1075, 0.0747, 0.1112, 0.06387, 0.1464, 0.06168, 0.06891, 0.1026, 0.0029, 0.1141, 0.00547, 0.09847, 0.06776, 0.03912, 0.1455, 0.05265, 0.1302, 0.06387, 0.1464, 0.05619, 0.155, 0.05046, 0.08189, 0.06168, 0.06891, 0.09847, 0.06776, 0.09176, 0.08738, 0.06403, 0.1075, 0.05046, 0.08189, 0.09176, 0.08738, 0.0747, 0.1112])
me_cube_001.materials.append(mat_material_001)
me_cube_001.use_remesh_preserve_volume = False
me_cube_001.use_remesh_preserve_attributes = False
me_cube_001.use_mirror_vertex_groups = False
me_cube_001.update()
arm_armature = bpy.data.armatures.new('Armature')  # bones are not reproduced

# ---- objects
ob_hemi = bpy.data.objects.new('Hemi', light_hemi)
ob_armature = bpy.data.objects.new('Armature', arm_armature)
ob_cube = bpy.data.objects.new('Cube', me_cube_001)

# ---- transforms, parenting, visibility, modifiers, constraints
ob_hemi.location = (-7.703, 4.654, -1.421)
ob_hemi.rotation_euler = (0.6959, 0.3411, 0.1059)
ob_hemi.lineart.crease_threshold = 0.0
ob_armature.location = (0.4621, -0.6681, 1.141)
ob_armature.show_in_front = True
ob_armature.lineart.crease_threshold = 0.0
ob_cube.parent = ob_armature
ob_cube.matrix_parent_inverse = Matrix(((1.0, 0.0, 0.0, -0.4621), (0.0, 1.0, 0.0, 0.6681), (0.0, 0.0, 1.0, -1.141), (0.0, 0.0, 0.0, 1.0)))
ob_cube.location = (0.0, 0.0, 0.0)
ob_cube.scale = (0.5573, 0.5573, 0.5573)
ob_cube.lineart.crease_threshold = 0.0
_vg = ob_cube.vertex_groups.new(name='Stommach')
for _i, _w in zip([0, 1, 2, 3, 4, 5, 6, 7, 8, 9, 10, 11, 12, 13, 14, 15, 16, 17, 18, 19, 20, 21, 22, 23, 24, 25, 26, 27, 28, 29, 30, 31, 32, 33, 34, 35, 36, 37, 39, 43, 59, 60, 61, 62, 63, 64, 65, 66, 67, 68, 69, 70, 71, 72, 73, 74, 75, 76, 77, 79, 88, 89, 90, 91, 92, 93, 94, 95, 96, 97, 98, 99, 100, 101, 102, 103, 104, 105, 106, 120, 121, 122, 123, 124, 125, 126, 127, 128, 129, 130, 132, 133, 134, 135, 138, 139, 140, 141, 142, 144, 145, 146, 147, 150, 151, 152, 153, 250, 251, 252, 257, 258, 261, 262, 493, 494, 495, 496, 497, 498, 499, 500, 501, 502, 503, 504, 505, 506, 510, 511, 512, 514, 515, 516], [0.5164, 0.5125, 0.2746, 0.6544, 0.32, 0.5348, 0.2791, 0.5932, 0.7, 0.7283, 0.5165, 0.5139, 0.4578, 0.5744, 0.3281, 0.5387, 0.2845, 0.431, 0.2211, 0.4144, 0.2093, 0.3345, 0.1614, 0.3168, 0.1304, 0.2422, 0.09281, 0.2205, 0.08234, 0.1413, 0.04881, 0.1228, 0.05485, 0.08784, 0.008136, 0.07045, 0.01634, 0.0518, 0.04646, 0.00664, 0.5635, 0.6541, 0.6334, 0.3257, 0.3891, 0.6679, 0.3339, 0.3781, 0.4227, 0.239, 0.3335, 0.1767, 0.2358, 0.1082, 0.1369, 0.06523, 0.085, 0.0339, 0.05289, 0.002779, 0.3715, 0.243, 0.156, 0.2301, 0.4281, 0.3045, 0.4272, 0.3326, 0.3385, 0.2323, 0.2597, 0.1813, 0.1707, 0.122, 0.1053, 0.07826, 0.06706, 0.04982, 0.01021, 0.2798, 0.1782, 0.7393, 0.5008, 0.2536, 0.6292, 0.08598, 0.1003, 0.1921, 0.7042, 0.6911, 0.08922, 0.1619, 0.4795, 1.0, 0.2059, 0.618, 0.04509, 0.05144, 0.01405, 0.4075, 0.6544, 0.1984, 0.6099, 0.415, 0.3695, 0.2176, 0.1917, 0.01022, 0.05132, 0.1396, 0.09028, 0.1216, 0.09404, 0.1021, 0.02512, 0.08795, 0.05501, 0.07216, 0.05725, 0.05908, 0.6943, 0.2864, 0.5387, 0.5173, 0.3452, 0.6519, 0.2476, 0.3735, 0.08273, 0.06841, 0.05383, 0.02258, 0.05169, 0.05538]): _vg.add([_i], _w, 'REPLACE')
_vg = ob_cube.vertex_groups.new(name='Chest')
for _i, _w in zip([0, 1, 2, 3, 4, 5, 6, 7, 8, 9, 10, 11, 12, 13, 14, 15, 16, 17, 18, 19, 20, 21, 22, 23, 24, 25, 26, 27, 28, 29, 30, 31, 32, 33, 34, 35, 36, 37, 38, 39, 40, 41, 43, 44, 45, 47, 48, 49, 51, 52, 53, 54, 55, 56, 57, 58, 59, 60, 61, 62, 63, 64, 65, 66, 67, 68, 69, 70, 71, 72, 73, 74, 75, 76, 77, 78, 79, 80, 81, 82, 83, 84, 85, 86, 87, 88, 89, 90, 91, 92, 93, 94, 95, 96, 97, 98, 99, 100, 101, 102, 103, 104, 105, 106, 107, 108, 110, 111, 112, 113, 114, 115, 117, 118, 119, 120, 121, 122, 123, 124, 125, 126, 127, 128, 129, 130, 132, 133, 134, 138, 144, 146, 154, 155, 156, 166, 167, 168, 170, 499, 500, 501, 502, 503, 504, 505, 506, 517, 518, 519, 520, 521, 522, 523, 525, 526, 527, 530, 532, 533, 536, 539, 540, 543, 545], [0.2353, 0.1203, 0.1727, 0.2416, 0.2162, 0.1555, 0.1776, 0.2375, 0.1762, 0.124, 0.1922, 0.1658, 0.3404, 0.3371, 0.3183, 0.3252, 0.5342, 0.4956, 0.4785, 0.4795, 0.6087, 0.5936, 0.5331, 0.5828, 0.6627, 0.6846, 0.4998, 0.666, 0.6583, 0.7754, 0.3115, 0.7349, 0.6337, 0.8061, 0.2006, 0.7126, 0.5977, 0.8037, 0.05156, 0.6591, 0.5488, 0.74, 0.524, 0.5134, 0.5774, 0.3212, 0.4927, 0.2051, 0.2597, 0.4867, 0.07157, 0.2378, 0.1657, 0.06653, 0.0287, 0.06822, 0.3227, 0.1507, 0.2303, 0.1491, 0.2132, 0.1032, 0.1603, 0.3197, 0.4876, 0.5009, 0.5728, 0.5605, 0.6678, 0.5665, 0.7494, 0.4736, 0.7694, 0.3417, 0.7423, 0.2095, 0.6503, 0.1426, 0.5008, 0.1405, 0.3779, 0.1805, 0.3449, 0.1879, 0.1896, 0.1615, 0.1483, 0.09271, 0.08417, 0.2115, 0.1956, 0.3086, 0.3038, 0.4627, 0.4743, 0.5542, 0.5381, 0.6316, 0.5606, 0.636, 0.4788, 0.5886, 0.322, 0.4047, 0.1769, 0.1038, 0.07722, 0.02413, 0.1464, 0.1053, 0.2013, 0.1714, 0.04977, 0.06995, 0.006777, 0.06825, 0.08998, 0.08735, 0.1093, 0.08981, 0.06593, 0.04887, 0.03495, 0.02328, 0.01245, 0.01278, 0.03117, 0.00473, 0.06857, 0.05265, 0.004903, 0.004422, 0.2914, 0.1503, 0.1754, 0.08649, 0.03056, 0.05531, 0.0048, 0.185, 0.1828, 0.1581, 0.1979, 0.1692, 0.1577, 0.1518, 0.1628, 0.1029, 0.3412, 0.2091, 0.2635, 0.03594, 0.2788, 0.09846, 0.06288, 0.06487, 0.01698, 0.0205, 0.03077, 0.0436, 0.05077, 0.008578, 0.006543, 0.001598, 0.001024]): _vg.add([_i], _w, 'REPLACE')
_vg = ob_cube.vertex_groups.new(name='UpperArm.L')
_vg = ob_cube.vertex_groups.new(name='LowerArm.L')
_vg = ob_cube.vertex_groups.new(name='Fingers1.L')
_vg = ob_cube.vertex_groups.new(name='Fingers2.L')
_vg = ob_cube.vertex_groups.new(name='Fingers3.L')
_vg = ob_cube.vertex_groups.new(name='Thumb1.L')
_vg = ob_cube.vertex_groups.new(name='Thumb2.L')
_vg = ob_cube.vertex_groups.new(name='Neck')
for _i, _w in zip([24, 28, 29, 31, 32, 33, 35, 36, 37, 39, 40, 41, 43, 44, 45, 47, 48, 49, 51, 52, 53, 54, 55, 56, 57, 58, 73, 75, 76, 77, 78, 79, 80, 81, 82, 83, 84, 85, 86, 87, 106, 108, 110, 111, 112, 113, 114, 115, 116, 117, 118, 119, 154, 156, 517, 518, 519, 520, 521, 522, 523, 524, 525, 526, 527, 528, 529, 530, 531, 532, 533, 534, 535, 536, 537, 538, 539, 540, 541, 542, 543, 544, 545, 546, 547, 548, 549, 550, 551, 552, 553, 554, 555, 556, 557, 558, 559, 560, 561, 562, 563, 564, 565, 566, 567, 568, 569, 570, 571, 572, 573, 574, 575, 576, 577, 578, 579, 580, 581, 582], [0.003893, 0.04312, 0.02456, 0.001883, 0.07261, 0.061, 0.02849, 0.1179, 0.1002, 0.05087, 0.2089, 0.1985, 0.06849, 0.2812, 0.3888, 0.07802, 0.3466, 0.7765, 0.101, 0.4035, 0.06367, 0.203, 0.7817, 0.9226, 0.9439, 0.8771, 0.005522, 0.04174, 0.005612, 0.07349, 0.01583, 0.1442, 0.0508, 0.2591, 0.06892, 0.3929, 0.1083, 0.2323, 0.6746, 0.6851, 0.00631, 0.04105, 0.06838, 0.01676, 0.1772, 0.118, 0.3537, 0.6112, 0.9695, 0.9399, 0.8815, 0.9492, 0.0006691, 0.03163, 0.8847, 0.401, 0.3143, 0.5616, 0.9302, 0.3584, 0.7963, 0.9581, 0.8836, 0.8728, 0.9554, 0.9936, 0.9927, 0.9473, 0.9885, 0.9479, 0.9272, 0.9856, 0.9889, 0.9099, 0.9639, 0.9953, 0.9604, 0.9584, 0.9947, 0.9935, 0.9558, 0.9858, 0.9649, 0.9951, 0.9935, 0.9666, 0.9953, 0.9707, 0.9899, 0.9949, 0.9743, 0.9892, 0.9715, 0.9945, 0.9939, 0.9716, 0.9944, 0.9786, 0.9897, 0.9768, 0.989, 0.9802, 0.9925, 0.9923, 0.9864, 0.9852, 0.9864, 0.9764, 0.9785, 0.974, 0.9755, 0.9933, 0.9892, 0.9929, 0.9866, 0.9924, 0.9853, 0.9942, 0.9933, 0.9937]): _vg.add([_i], _w, 'REPLACE')
_vg = ob_cube.vertex_groups.new(name='UpperArm.R')
for _i, _w in zip([0, 2, 4, 6, 10, 11, 12, 14, 16, 18, 20, 22, 23, 24, 26, 27, 28, 29, 30, 31, 32, 33, 34, 35, 36, 37, 38, 39, 40, 41, 42, 43, 44, 46, 47, 48, 50, 51, 52, 53, 54, 55, 58, 62, 63, 65, 66, 68, 69, 70, 71, 72, 73, 74, 75, 76, 77, 78, 79, 80, 81, 82, 83, 84, 85, 86, 87, 89, 93, 94, 95, 96, 97, 98, 99, 100, 101, 102, 103, 104, 105, 106, 107, 108, 109, 110, 111, 112, 113, 114, 115, 118, 154, 155, 156, 157, 158, 159, 160, 161, 162, 163, 164, 165, 166, 167, 168, 169, 170, 171, 172, 173, 174, 175, 176, 177, 178, 179, 180, 181, 182, 183, 184, 185, 187, 188, 189, 190, 191, 192, 193, 194, 195, 196, 198, 199, 200, 201, 202, 203, 205, 207, 209, 210, 211, 212, 213, 215, 216, 500, 502, 503, 505, 518, 519, 520, 521, 522, 523, 525, 526, 533, 536], [0.02003, 0.02659, 0.04823, 0.02869, 0.009051, 0.001942, 0.04595, 0.07641, 0.0697, 0.1257, 0.0882, 0.1823, 0.01054, 0.1278, 0.3354, 0.04503, 0.178, 0.0009677, 0.5959, 0.08308, 0.2149, 0.01231, 0.7407, 0.1557, 0.2365, 0.02075, 0.9322, 0.2256, 0.2178, 0.02161, 0.9709, 0.3684, 0.1888, 0.985, 0.579, 0.1508, 0.9812, 0.6241, 0.1049, 0.8632, 0.5477, 0.05096, 0.05386, 0.009628, 0.03818, 0.0149, 0.06833, 0.1101, 0.002574, 0.1496, 0.02241, 0.2482, 0.05663, 0.4022, 0.07981, 0.5649, 0.1177, 0.7251, 0.1715, 0.7938, 0.2223, 0.7826, 0.2178, 0.7057, 0.4193, 0.1329, 0.1238, 0.007071, 0.02616, 0.01799, 0.0606, 0.05161, 0.1004, 0.06967, 0.1365, 0.1118, 0.223, 0.1937, 0.3816, 0.2923, 0.5871, 0.5216, 0.7764, 0.841, 1.0, 0.8493, 0.9274, 0.6704, 0.7737, 0.4392, 0.2134, 0.04405, 0.6495, 0.8102, 0.7667, 0.9835, 0.9973, 0.9977, 0.993, 0.9679, 0.9747, 0.9871, 0.9623, 0.9817, 0.8875, 0.9459, 0.9169, 0.8859, 0.9496, 0.9882, 0.998, 0.9966, 0.9779, 0.1426, 0.968, 0.9776, 0.9457, 0.9668, 0.9486, 0.0973, 0.9588, 0.9842, 0.9649, 0.8562, 0.8321, 0.8517, 0.7855, 0.8258, 0.7861, 0.0176, 0.8028, 0.888, 0.111, 0.1715, 0.1787, 0.2122, 0.1872, 0.2248, 0.1931, 0.237, 0.226, 0.02961, 0.06697, 0.05304, 0.06893, 0.04753, 0.0778, 0.07251, 0.03878, 0.03119, 0.01058, 0.01876, 0.008541, 0.2555, 0.4686, 0.1678, 0.002851, 0.3597, 0.1038, 0.05224, 0.06128, 6.949e-05, 0.02647]): _vg.add([_i], _w, 'REPLACE')
_vg = ob_cube.vertex_groups.new(name='LowerArm.R')
for _i, _w in zip([162, 169, 175, 176, 178, 180, 181, 182, 184, 185, 186, 187, 188, 189, 190, 191, 192, 193, 194, 195, 196, 197, 198, 199, 200, 201, 202, 203, 204, 205, 206, 207, 208, 209, 210, 211, 212, 213, 214, 215, 216, 217, 218, 220, 221, 222, 223, 224, 225, 227, 228, 229, 230, 231, 232, 233, 234, 235, 236, 239, 240, 241, 244, 247, 248, 587, 588, 589, 595, 596, 597, 602, 603, 604, 606], [0.000535, 0.1137, 0.8567, 0.000148, 0.02068, 0.02204, 0.9023, 0.01193, 0.02006, 0.1427, 0.9777, 0.166, 0.1471, 0.2109, 0.1724, 0.2102, 0.9635, 0.1944, 0.1113, 0.8883, 0.8274, 0.9825, 0.8192, 0.7837, 0.8097, 0.7707, 0.8049, 0.7574, 0.9839, 0.769, 0.9738, 0.9565, 0.9263, 0.919, 0.9364, 0.9187, 0.945, 0.9057, 0.9632, 0.9121, 0.9472, 0.9788, 0.979, 0.9596, 0.9366, 0.9499, 0.946, 0.9682, 0.9302, 0.931, 0.8936, 0.9639, 0.8412, 0.8165, 0.8295, 0.8784, 0.9218, 0.8309, 0.8123, 0.1775, 0.1774, 0.8262, 0.005843, 0.1875, 0.01363, 0.2335, 0.8445, 0.2895, 0.008486, 0.002238, 0.1766, 0.05999, 0.1502, 0.05596, 0.04819]): _vg.add([_i], _w, 'REPLACE')
_vg = ob_cube.vertex_groups.new(name='Fingers1.R')
for _i, _w in zip([208, 220, 221, 222, 225, 226, 227, 228, 230, 231, 232, 233, 235, 236, 237, 238, 239, 240, 244, 245, 246, 247, 248, 584, 585, 586, 587, 588, 589, 592, 593, 594, 597, 598, 599, 600, 601, 602, 603, 604, 605], [0.06392, 0.005838, 0.02513, 0.01447, 0.01577, 0.3186, 0.0261, 0.09879, 0.1482, 0.1594, 0.1553, 0.009859, 0.1253, 0.1524, 0.1696, 0.009014, 0.7572, 0.7993, 0.7, 0.07238, 0.2265, 0.6804, 0.0993, 0.08451, 0.08417, 0.04069, 0.7396, 0.08281, 0.679, 1.0, 0.06254, 0.1194, 0.7905, 0.847, 0.9317, 0.7424, 0.6603, 0.8209, 0.7922, 0.8137, 0.926]): _vg.add([_i], _w, 'REPLACE')
_vg = ob_cube.vertex_groups.new(name='Fingers2.R')
for _i, _w in zip([219, 226, 237, 238, 242, 243, 244, 245, 246, 583, 584, 585, 586, 590, 591, 593, 594, 598, 599, 600, 601, 602, 603, 604, 605, 611, 612, 613, 614, 615, 616, 617, 618, 619, 620, 621, 622], [0.5498, 0.6383, 0.7698, 0.8181, 0.1116, 0.7404, 0.2502, 0.7996, 0.7359, 0.8049, 0.8742, 0.899, 0.7937, 0.5653, 0.8623, 0.9124, 0.8323, 0.1035, 0.0505, 0.1465, 0.1413, 0.1079, 0.01384, 0.1171, 0.05753, 0.1396, 0.1678, 0.124, 0.1948, 0.1375, 0.07741, 0.07368, 0.01706, 0.001549, 0.05555, 0.03269, 0.05334]): _vg.add([_i], _w, 'REPLACE')
_vg = ob_cube.vertex_groups.new(name='Fingers3.R')
for _i, _w in zip([219, 226, 237, 238, 242, 243, 245, 246, 583, 584, 586, 590, 591, 594, 611, 612, 613, 614, 615, 616, 617, 618, 619, 620, 621, 622, 623, 624, 625], [0.4444, 0.001563, 0.006412, 0.151, 0.887, 0.2478, 0.1241, 0.002785, 0.1797, 0.02379, 0.1586, 0.4318, 0.1321, 0.02273, 0.8541, 0.8296, 0.8659, 0.8019, 0.8544, 0.9218, 0.9252, 0.9659, 0.9728, 0.9435, 0.9557, 0.9457, 0.9738, 0.9798, 0.9821]): _vg.add([_i], _w, 'REPLACE')
_vg = ob_cube.vertex_groups.new(name='Thumb1.R')
for _i, _w in zip([233, 234, 235, 237, 239, 241, 247, 248, 588, 595, 596, 600, 601, 606, 607, 626, 627, 628, 629], [0.07893, 0.06061, 0.01321, 0.008059, 0.03968, 0.08977, 0.103, 0.8008, 0.06845, 0.5236, 0.889, 0.08004, 0.1692, 0.8946, 0.04145, 0.07114, 0.04058, 0.1554, 0.0779]): _vg.add([_i], _w, 'REPLACE')
_vg = ob_cube.vertex_groups.new(name='Thumb2.R')
for _i, _w in zip([241, 248, 595, 596, 606, 607, 608, 609, 610, 626, 627, 628, 629], [0.05902, 0.05131, 0.447, 0.07569, 0.05596, 0.9485, 0.9867, 0.9804, 0.9869, 0.9248, 0.9521, 0.8223, 0.9179]): _vg.add([_i], _w, 'REPLACE')
_vg = ob_cube.vertex_groups.new(name='UpperLeg.L')
_vg = ob_cube.vertex_groups.new(name='LowerLeg.L')
_vg = ob_cube.vertex_groups.new(name='Foot.L')
_vg = ob_cube.vertex_groups.new(name='UpperLeg.R')
for _i, _w in zip([0, 1, 2, 3, 4, 5, 6, 7, 8, 9, 10, 11, 12, 13, 14, 15, 16, 17, 18, 19, 20, 21, 22, 23, 24, 25, 26, 27, 28, 30, 31, 59, 60, 61, 62, 63, 64, 65, 66, 67, 68, 69, 70, 71, 72, 73, 74, 88, 89, 90, 91, 92, 93, 94, 95, 96, 97, 98, 99, 100, 101, 102, 103, 104, 105, 120, 121, 122, 123, 124, 125, 126, 127, 128, 129, 130, 131, 132, 133, 134, 136, 137, 138, 139, 140, 141, 142, 143, 144, 145, 146, 147, 148, 149, 150, 151, 152, 153, 249, 250, 251, 252, 253, 254, 255, 256, 257, 258, 259, 260, 261, 262, 263, 264, 265, 266, 267, 268, 269, 270, 271, 272, 273, 274, 275, 276, 277, 278, 279, 280, 281, 282, 283, 284, 285, 286, 287, 288, 289, 290, 291, 292, 293, 294, 295, 296, 297, 298, 299, 300, 303, 304, 307, 308, 309, 311, 317, 318, 321, 322, 489, 490, 491, 492, 493, 494, 495, 496, 497, 498, 499, 500, 501, 502, 503, 504, 505, 506, 507, 508, 509, 510, 511, 512, 513, 514, 515, 516], [0.2066, 0.3556, 0.5113, 0.09008, 0.4112, 0.2952, 0.5008, 0.1522, 0.1128, 0.1388, 0.2551, 0.2883, 0.1457, 0.07054, 0.2728, 0.1138, 0.09961, 0.04776, 0.1689, 0.07516, 0.07756, 0.03075, 0.1161, 0.05869, 0.05183, 0.01283, 0.06242, 0.05027, 0.01895, 0.01265, 0.01594, 0.09388, 0.1839, 0.1211, 0.4913, 0.3492, 0.22, 0.4692, 0.2284, 0.06194, 0.1422, 0.05606, 0.1032, 0.03748, 0.06207, 0.008096, 0.0236, 0.445, 0.5779, 0.731, 0.6739, 0.3339, 0.4591, 0.2258, 0.2995, 0.1412, 0.1883, 0.1083, 0.1385, 0.07434, 0.08713, 0.04974, 0.05334, 0.01248, 0.01557, 0.6437, 0.7099, 0.1657, 0.3666, 0.6354, 0.2977, 0.8529, 0.8496, 0.7659, 0.2574, 0.2701, 1.0, 0.8592, 0.8059, 0.4343, 1.0, 1.0, 0.727, 0.3507, 0.9228, 0.9282, 0.8608, 0.8088, 0.5486, 0.3197, 0.7556, 0.3639, 0.9085, 0.867, 0.5655, 0.5994, 0.762, 0.7732, 0.9679, 0.952, 0.9135, 0.8289, 0.9739, 0.9738, 0.6968, 0.7155, 0.8731, 0.8466, 0.6519, 0.7367, 0.8743, 0.8596, 0.8637, 0.8684, 0.589, 0.3922, 0.8081, 0.8307, 0.4946, 0.3025, 0.842, 0.8027, 0.674, 0.7104, 0.1124, 0.2522, 0.6705, 0.7308, 0.2102, 0.4397, 0.7204, 0.652, 0.3273, 0.3599, 0.2225, 0.09429, 0.416, 0.5636, 0.1134, 0.02067, 0.5109, 0.3983, 0.1483, 0.1806, 0.2378, 0.4547, 0.2958, 0.2304, 0.05398, 0.07587, 0.1195, 0.2132, 0.1484, 0.1188, 0.08761, 0.01581, 0.02403, 0.08142, 0.05501, 0.03122, 0.9349, 0.9278, 0.9364, 0.9364, 0.8841, 0.8541, 0.8656, 0.8599, 0.8709, 0.8571, 0.1092, 0.487, 0.2886, 0.2479, 0.4471, 0.1786, 0.569, 0.4416, 0.9333, 0.9249, 0.9334, 0.8567, 0.8609, 0.8713, 0.9337, 0.8815, 0.8645, 0.8565]): _vg.add([_i], _w, 'REPLACE')
_vg = ob_cube.vertex_groups.new(name='LowerLeg.R')
for _i, _w in zip([142, 143, 148, 149, 251, 252, 255, 256, 257, 258, 259, 260, 261, 262, 263, 264, 265, 266, 267, 268, 269, 270, 271, 272, 273, 274, 275, 276, 277, 278, 279, 280, 281, 282, 283, 284, 285, 286, 287, 288, 289, 290, 291, 292, 293, 294, 295, 296, 297, 298, 299, 300, 301, 302, 303, 304, 305, 306, 307, 308, 309, 310, 311, 312, 313, 314, 315, 316, 317, 318, 319, 320, 321, 322, 323, 324, 325, 326, 327, 328, 329, 330, 331, 332, 333, 334, 335, 336, 337, 338, 339, 340, 341, 342, 343, 344, 345, 346, 347, 348, 349, 350, 351, 352, 353, 354, 355, 356, 357, 358, 359, 360, 361, 362, 363, 364, 365, 366, 367, 368, 369, 370, 371, 372, 373, 374, 375, 376, 377, 378, 379, 381, 382, 383, 384, 385, 386, 387, 388, 393, 394, 397, 398, 399, 400, 401, 402, 403, 404, 405, 406, 407, 408, 412, 417, 418, 421, 422, 459, 460, 461, 462, 463, 464, 465, 466, 467, 468, 469, 470, 471, 472, 473, 474, 475, 476, 477, 478, 479, 480, 481, 482, 483, 484, 485, 486, 487, 488, 489, 490, 491, 492, 493, 494, 495, 496, 497, 498, 507, 508, 509, 510, 511, 512, 513, 514, 515, 516], [0.106, 0.1753, 0.08274, 0.1295, 0.004105, 0.002795, 0.3013, 0.2813, 0.009932, 0.005784, 0.3396, 0.2511, 0.008387, 0.01884, 0.1334, 0.1282, 0.4041, 0.6027, 0.1725, 0.147, 0.5037, 0.6966, 0.1413, 0.1788, 0.3246, 0.2881, 0.8871, 0.7467, 0.3185, 0.258, 0.7869, 0.5564, 0.2704, 0.338, 0.6719, 0.6392, 0.7747, 0.9041, 0.5775, 0.4303, 0.8854, 0.9644, 0.4843, 0.5959, 0.8511, 0.8187, 0.7586, 0.5413, 0.7011, 0.7662, 0.9455, 0.9233, 0.9959, 0.9817, 0.8784, 0.784, 0.9892, 0.9612, 0.8493, 0.879, 0.9085, 0.9738, 0.9646, 0.9907, 0.9867, 0.9783, 0.9045, 0.9806, 0.9612, 0.9148, 0.9249, 0.9857, 0.9421, 0.9571, 0.9925, 0.9883, 0.9674, 0.8647, 0.9864, 0.9671, 0.9545, 0.8501, 0.9778, 0.9836, 0.9609, 0.9398, 0.7364, 0.922, 0.9749, 0.9141, 0.7451, 0.9305, 0.9416, 0.9637, 0.902, 0.8742, 0.9488, 0.8627, 0.9028, 0.935, 0.8158, 0.7725, 0.919, 0.7795, 0.8505, 0.9, 0.3434, 0.7731, 0.2321, 0.6074, 0.3356, 0.251, 0.8213, 0.4061, 0.1439, 0.5952, 0.7692, 0.1928, 0.5436, 0.1443, 0.1315, 0.1322, 0.1044, 0.4211, 0.7045, 0.2158, 0.07146, 0.02477, 0.3364, 0.6029, 0.01991, 0.006187, 0.4137, 0.09342, 0.1042, 0.3007, 0.01629, 0.1543, 0.2077, 0.1344, 0.09703, 0.1063, 0.1212, 0.09818, 0.07072, 0.0686, 0.0623, 0.4788, 0.1628, 0.5177, 0.1823, 0.2808, 0.4362, 0.04596, 0.02595, 0.03063, 0.0308, 0.02951, 0.9702, 0.958, 0.9933, 0.9908, 0.9851, 0.9787, 0.9677, 0.9774, 0.9863, 0.9881, 0.9489, 0.9379, 0.9817, 0.984, 0.9521, 0.9444, 0.9648, 0.959, 0.9743, 0.9779, 0.9845, 0.9892, 0.987, 0.9836, 0.9738, 0.9943, 0.9905, 0.9559, 0.9636, 0.9767, 0.03116, 0.06023, 0.05435, 0.05226, 0.07367, 0.05466, 0.07544, 0.06545, 0.07, 0.0813, 0.03609, 0.0638, 0.05761, 0.0575, 0.06839, 0.07316, 0.05519, 0.07786, 0.08014, 0.08573]): _vg.add([_i], _w, 'REPLACE')
_vg = ob_cube.vertex_groups.new(name='Foot.R')
for _i, _w in zip([315, 319, 325, 326, 329, 330, 333, 334, 335, 336, 338, 339, 340, 341, 342, 343, 344, 345, 346, 347, 348, 349, 350, 351, 352, 353, 354, 355, 356, 357, 358, 359, 360, 361, 362, 363, 364, 365, 366, 367, 368, 369, 370, 371, 372, 373, 374, 375, 376, 377, 378, 379, 380, 381, 382, 383, 384, 385, 386, 387, 388, 389, 390, 391, 392, 393, 394, 395, 396, 397, 398, 399, 400, 401, 402, 403, 404, 405, 406, 407, 408, 409, 410, 411, 412, 413, 414, 415, 416, 417, 418, 419, 420, 421, 422, 423, 424, 425, 426, 427, 428, 429, 430, 431, 432, 433, 434, 435, 436, 437, 438, 439, 440, 441, 442, 443, 444, 445, 446, 447, 448, 449, 450, 451, 452, 453, 454, 455, 456, 457, 458, 459, 460, 465, 469, 470, 473, 474, 475, 476, 486], [0.09109, 0.07397, 0.01497, 0.1347, 0.0401, 0.1468, 0.02747, 0.05961, 0.262, 0.07782, 0.08214, 0.2545, 0.06946, 0.05589, 0.01902, 0.09779, 0.1256, 0.05048, 0.135, 0.09568, 0.06405, 0.1841, 0.2273, 0.08046, 0.2191, 0.1485, 0.09937, 0.656, 0.2268, 0.7678, 0.3925, 0.6643, 0.749, 0.1785, 0.5932, 0.8558, 0.4042, 0.2304, 0.8068, 0.4564, 0.8556, 0.8685, 0.8678, 0.8956, 0.5789, 0.2954, 0.7839, 0.9285, 0.9626, 0.6633, 0.3969, 0.965, 0.9884, 0.9719, 0.5863, 0.9066, 0.8956, 0.6992, 0.9668, 0.8455, 0.7922, 0.9869, 0.9864, 0.9808, 0.9951, 0.8656, 0.9028, 0.9985, 0.9996, 0.8936, 0.8787, 0.9018, 0.9293, 0.9314, 0.9377, 0.5212, 0.8369, 0.4823, 0.8175, 0.719, 0.5637, 0.9977, 0.9929, 0.9822, 0.9519, 0.9963, 0.9962, 0.9994, 0.999, 0.962, 0.9596, 0.9971, 0.9923, 0.9595, 0.9602, 0.9993, 0.9992, 0.9956, 0.9976, 0.9893, 0.9836, 0.9988, 0.9989, 0.9853, 0.9873, 0.9996, 0.9996, 0.9982, 0.9982, 0.9949, 0.993, 0.9978, 0.9973, 0.9935, 0.994, 0.9992, 0.9992, 0.9966, 0.9958, 0.996, 0.9962, 0.9983, 0.9983, 0.998, 0.9979, 0.9976, 0.9973, 0.998, 0.998, 0.9974, 0.9974, 0.002749, 0.02964, 0.01226, 0.02774, 0.0536, 0.02778, 0.04785, 0.007467, 0.02291, 0.01312]): _vg.add([_i], _w, 'REPLACE')
_m = ob_cube.modifiers.new('Mirror', 'MIRROR')
_m.use_axis = (False, True, False)
_m.use_clip = True
_m = ob_cube.modifiers.new('Armature', 'ARMATURE')
_m.object = ob_armature

# ---- collection membership
col_collection_1.objects.link(ob_hemi)
col_collection_1.objects.link(ob_armature)
col_collection_1.objects.link(ob_cube)

# ---- scene / render settings (as saved in the file)
scene.frame_start = 1; scene.frame_end = 250; scene.frame_set(0)
scene.render.engine = 'BLENDER_EEVEE_NEXT'
scene.render.resolution_percentage = 50
scene.render.dither_intensity = 0.0
scene.cycles.use_denoising = False
scene.cycles.samples = 10
scene.cycles.sampling_pattern = 'TABULATED_SOBOL'
scene.cycles.light_sampling_threshold = 0.0
scene.cycles.use_adaptive_sampling = False
scene.cycles.use_light_tree = False
scene.cycles.blur_glossy = 0.0
scene.cycles.pixel_filter_type = 'GAUSSIAN'
scene.cycles.sample_clamp_indirect = 0.0
scene.view_settings.view_transform = 'Standard'
bpy.context.view_layer.update()

# ---- added for rendering (the .blend has no active camera): camera
cam_auto = bpy.data.cameras.new('AutoCamera')
cam_auto.lens = 50.0
cam_auto.sensor_width = 36.0
cam_auto.clip_end = 1000.0
ob_auto_camera = bpy.data.objects.new('AutoCamera', cam_auto)
scene.collection.objects.link(ob_auto_camera)
ob_auto_camera.location = (5.67866, -6.86822, 7.25655)
ob_auto_camera.rotation_euler = (1.09748, -7.21219e-08, 0.694738)
scene.camera = ob_auto_camera
bpy.context.view_layer.update()
